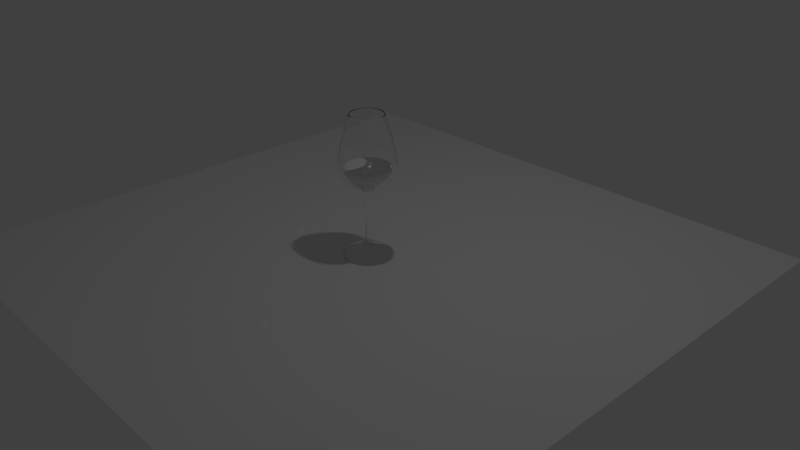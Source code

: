 # Source: wine_glass.blend  (saved by Blender 2.79.0; exported with 4.5.12 LTS)
import bpy
from mathutils import Matrix  # noqa: F401  (used for matrix-valued properties, if any)

bpy.ops.wm.read_factory_settings(use_empty=True)
scene = bpy.context.scene
scene.name = 'Scene'

# ---- collections
col_collection_1 = bpy.data.collections.new('Collection 1'); scene.collection.children.link(col_collection_1)

# ---- materials (node trees are filled in below, after node groups)
mat_material_001 = bpy.data.materials.new('Material.001')
mat_material_001.alpha_threshold = 0.0
mat_material_001.roughness = 0.5

# ---- material node trees
mat_material_001.use_nodes = True; mat_material_001.node_tree.nodes.clear()
_N = mat_material_001.node_tree.nodes; _L = mat_material_001.node_tree.links
n0 = _N.new('ShaderNodeOutputMaterial'); n0.name = 'Material Output'; n0.location = (300, 300)
n1 = _N.new('ShaderNodeBsdfGlass'); n1.name = 'Glass BSDF'; n1.location = (83, 338)
n1.distribution = 'BECKMANN'
n1.inputs[2].default_value = 1.45
_L.new(n1.outputs[0], n0.inputs[0])
n0.is_active_output = True

# ---- world
world_world = bpy.data.worlds.new('World'); scene.world = world_world
world_world.color = (0.05088, 0.05088, 0.05088)
world_world.use_sun_shadow = False
world_world.sun_shadow_jitter_overblur = 0.0
world_world.cycles.sampling_method = 'MANUAL'

# ---- cameras
cam_camera = bpy.data.cameras.new('Camera')
cam_camera.clip_end = 100.0
cam_camera.lens = 35.0
cam_camera.sensor_width = 32.0
cam_camera.sensor_height = 18.0
cam_camera.ortho_scale = 7.314
cam_camera.dof.focus_distance = 0.0

# ---- lights
light_lamp = bpy.data.lights.new('Lamp', 'POINT')
light_lamp.transmission_factor = 0.0
light_lamp.cutoff_distance = 30.0
light_lamp.energy = 100.0
light_lamp.shadow_buffer_clip_start = 1.001
light_lamp.shadow_soft_size = 0.1
light_lamp.shadow_maximum_resolution = 0.006
light_lamp.use_absolute_resolution = True

# ---- meshes
me_plane = bpy.data.meshes.new('Plane')
me_plane.from_pydata([(-1.0, -1.0, 0.0), (1.0, -1.0, 0.0), (-1.0, 1.0, 0.0), (1.0, 1.0, 0.0)], [], [(0, 1, 3, 2)])
me_plane.use_remesh_preserve_volume = False
me_plane.use_remesh_preserve_attributes = False
me_plane.use_mirror_vertex_groups = False
me_plane.update()
me_circle_001 = bpy.data.meshes.new('Circle.001')
me_circle_001.from_pydata([(-1.086e-07, 0.07388, 0.9265), (-0.01441, 0.07246, 0.9265), (-0.02827, 0.06826, 0.9265), (-0.04105, 0.06143, 0.9265), (-0.05224, 0.05224, 0.9265), (-0.06143, 0.04105, 0.9265), (-0.06826, 0.02827, 0.9265), (-0.07246, 0.01441, 0.9265), (-0.07388, 2.794e-07, 0.9265), (-0.07246, -0.01441, 0.9265), (-0.06826, -0.02827, 0.9265), (-0.06143, -0.04105, 0.9265), (-0.05224, -0.05224, 0.9265), (-0.04105, -0.06143, 0.9265), (-0.02827, -0.06826, 0.9265), (-0.01441, -0.07246, 0.9265), (-8.448e-08, -0.07388, 0.9265), (0.01441, -0.07246, 0.9265), (0.02827, -0.06826, 0.9265), (0.04105, -0.06143, 0.9265), (0.05224, -0.05224, 0.9265), (0.06143, -0.04105, 0.9265), (0.06826, -0.02827, 0.9265), (0.07246, -0.01441, 0.9265), (0.07388, 3.452e-07, 0.9265), (0.07246, 0.01441, 0.9265), (0.06826, 0.02827, 0.9265), (0.06143, 0.04105, 0.9265), (0.05224, 0.05224, 0.9265), (0.04105, 0.06143, 0.9265), (0.02827, 0.06826, 0.9265), (0.01441, 0.07246, 0.9265), (0.1745, 0.03471, 0.9655), (0.2225, 0.04425, 1.005), (0.2638, 0.05248, 1.044), (0.2967, 0.05902, 1.083), (0.3257, 0.06478, 1.122), (0.3415, 0.06793, 1.161), (0.3515, 0.06992, 1.2), (0.3562, 0.07086, 1.239), (0.3355, 0.139, 1.239), (0.3311, 0.1372, 1.2), (0.3217, 0.1332, 1.161), (0.3068, 0.1271, 1.122), (0.2795, 0.1158, 1.083), (0.2485, 0.1029, 1.044), (0.2096, 0.0868, 1.005), (0.1644, 0.06808, 0.9655), (-0.1258, -0.1258, 0.9655), (-0.1604, -0.1604, 1.005), (-0.1902, -0.1902, 1.044), (-0.2139, -0.2139, 1.083), (-0.2348, -0.2348, 1.122), (-0.2462, -0.2462, 1.161), (-0.2534, -0.2534, 1.2), (-0.2568, -0.2568, 1.239), (-0.2018, -0.302, 1.239), (-0.1991, -0.298, 1.2), (-0.1934, -0.2895, 1.161), (-0.1845, -0.2761, 1.122), (-0.1681, -0.2515, 1.083), (-0.1494, -0.2237, 1.044), (-0.126, -0.1886, 1.005), (-0.09884, -0.1479, 0.9655), (0.302, 0.2018, 1.239), (0.298, 0.1991, 1.2), (0.2895, 0.1934, 1.161), (0.2761, 0.1845, 1.122), (0.2515, 0.1681, 1.083), (0.2237, 0.1494, 1.044), (0.1886, 0.126, 1.005), (0.1479, 0.09884, 0.9655), (-0.139, -0.3355, 1.239), (-0.1372, -0.3311, 1.2), (-0.1332, -0.3217, 1.161), (-0.1271, -0.3068, 1.122), (-0.1158, -0.2795, 1.083), (-0.1029, -0.2485, 1.044), (-0.0868, -0.2096, 1.005), (-0.06808, -0.1644, 0.9655), (-1.006e-07, 0.1779, 0.9655), (-9.685e-08, 0.2268, 1.005), (-9.363e-08, 0.269, 1.044), (-9.106e-08, 0.3025, 1.083), (-8.88e-08, 0.332, 1.122), (-8.757e-08, 0.3482, 1.161), (-8.679e-08, 0.3584, 1.2), (-8.642e-08, 0.3632, 1.239), (-0.07086, 0.3562, 1.239), (-0.06992, 0.3515, 1.2), (-0.06793, 0.3415, 1.161), (-0.06478, 0.3257, 1.122), (-0.05902, 0.2967, 1.083), (-0.05248, 0.2638, 1.044), (-0.04425, 0.2225, 1.005), (-0.03471, 0.1745, 0.9655), (0.2568, 0.2568, 1.239), (0.2534, 0.2534, 1.2), (0.2462, 0.2462, 1.161), (0.2348, 0.2348, 1.122), (0.2139, 0.2139, 1.083), (0.1902, 0.1902, 1.044), (0.1604, 0.1604, 1.005), (0.1258, 0.1258, 0.9655), (-0.07086, -0.3562, 1.239), (-0.06992, -0.3515, 1.2), (-0.06793, -0.3415, 1.161), (-0.06478, -0.3257, 1.122), (-0.05902, -0.2967, 1.083), (-0.05248, -0.2638, 1.044), (-0.04425, -0.2225, 1.005), (-0.03471, -0.1745, 0.9655), (-0.139, 0.3356, 1.239), (-0.1372, 0.3311, 1.2), (-0.1332, 0.3217, 1.161), (-0.1271, 0.3068, 1.122), (-0.1158, 0.2795, 1.083), (-0.1029, 0.2485, 1.044), (-0.0868, 0.2096, 1.005), (-0.06808, 0.1644, 0.9655), (0.2018, 0.302, 1.239), (0.1991, 0.298, 1.2), (0.1934, 0.2895, 1.161), (0.1845, 0.2761, 1.122), (0.1681, 0.2515, 1.083), (0.1494, 0.2237, 1.044), (0.126, 0.1886, 1.005), (0.09884, 0.1479, 0.9655), (3.193e-08, -0.3632, 1.239), (3e-08, -0.3584, 1.2), (2.588e-08, -0.3482, 1.161), (1.939e-08, -0.332, 1.122), (7.509e-09, -0.3025, 1.083), (-5.978e-09, -0.269, 1.044), (-2.294e-08, -0.2268, 1.005), (-4.262e-08, -0.1779, 0.9655), (-0.2018, 0.302, 1.239), (-0.1991, 0.298, 1.2), (-0.1934, 0.2895, 1.161), (-0.1845, 0.2761, 1.122), (-0.1681, 0.2515, 1.083), (-0.1494, 0.2237, 1.044), (-0.126, 0.1886, 1.005), (-0.09884, 0.1479, 0.9655), (0.139, 0.3356, 1.239), (0.1372, 0.3311, 1.2), (0.1332, 0.3217, 1.161), (0.1271, 0.3068, 1.122), (0.1158, 0.2795, 1.083), (0.1029, 0.2485, 1.044), (0.0868, 0.2096, 1.005), (0.06808, 0.1644, 0.9655), (0.07086, -0.3562, 1.239), (0.06992, -0.3515, 1.2), (0.06793, -0.3415, 1.161), (0.06478, -0.3257, 1.122), (0.05902, -0.2967, 1.083), (0.05248, -0.2638, 1.044), (0.04425, -0.2225, 1.005), (0.03471, -0.1745, 0.9655), (-0.2568, 0.2568, 1.239), (-0.2534, 0.2534, 1.2), (-0.2462, 0.2462, 1.161), (-0.2348, 0.2348, 1.122), (-0.2139, 0.2139, 1.083), (-0.1902, 0.1902, 1.044), (-0.1604, 0.1604, 1.005), (-0.1258, 0.1258, 0.9655), (0.07086, 0.3562, 1.239), (0.06992, 0.3515, 1.2), (0.06793, 0.3415, 1.161), (0.06478, 0.3257, 1.122), (0.05902, 0.2967, 1.083), (0.05248, 0.2638, 1.044), (0.04425, 0.2225, 1.005), (0.03471, 0.1745, 0.9655), (0.139, -0.3355, 1.239), (0.1372, -0.3311, 1.2), (0.1332, -0.3217, 1.161), (0.1271, -0.3068, 1.122), (0.1158, -0.2795, 1.083), (0.1029, -0.2485, 1.044), (0.0868, -0.2096, 1.005), (0.06808, -0.1644, 0.9655), (-0.302, 0.2018, 1.239), (-0.298, 0.1991, 1.2), (-0.2895, 0.1934, 1.161), (-0.2761, 0.1845, 1.122), (-0.2515, 0.1681, 1.083), (-0.2237, 0.1494, 1.044), (-0.1886, 0.126, 1.005), (-0.1479, 0.09884, 0.9655), (0.2018, -0.302, 1.239), (0.1991, -0.298, 1.2), (0.1934, -0.2895, 1.161), (0.1845, -0.2761, 1.122), (0.1681, -0.2515, 1.083), (0.1494, -0.2237, 1.044), (0.126, -0.1886, 1.005), (0.09884, -0.1479, 0.9655), (-0.3356, 0.139, 1.239), (-0.3311, 0.1372, 1.2), (-0.3217, 0.1332, 1.161), (-0.3068, 0.1271, 1.122), (-0.2795, 0.1158, 1.083), (-0.2485, 0.1029, 1.044), (-0.2096, 0.0868, 1.005), (-0.1644, 0.06808, 0.9655), (0.2568, -0.2568, 1.239), (0.2534, -0.2534, 1.2), (0.2462, -0.2462, 1.161), (0.2348, -0.2348, 1.122), (0.2139, -0.2139, 1.083), (0.1902, -0.1902, 1.044), (0.1604, -0.1604, 1.005), (0.1258, -0.1258, 0.9655), (-0.3562, 0.07086, 1.239), (-0.3515, 0.06992, 1.2), (-0.3415, 0.06793, 1.161), (-0.3257, 0.06478, 1.122), (-0.2967, 0.05902, 1.083), (-0.2638, 0.05248, 1.044), (-0.2225, 0.04425, 1.005), (-0.1745, 0.03471, 0.9655), (0.302, -0.2018, 1.239), (0.298, -0.1991, 1.2), (0.2895, -0.1934, 1.161), (0.2761, -0.1845, 1.122), (0.2515, -0.1681, 1.083), (0.2237, -0.1494, 1.044), (0.1886, -0.126, 1.005), (0.1479, -0.09884, 0.9655), (-0.3632, 2.092e-07, 1.239), (-0.3584, 2.103e-07, 1.2), (-0.3482, 2.128e-07, 1.161), (-0.332, 2.167e-07, 1.122), (-0.3025, 2.239e-07, 1.083), (-0.269, 2.32e-07, 1.044), (-0.2268, 2.423e-07, 1.005), (-0.1779, 2.541e-07, 0.9655), (0.3356, -0.139, 1.239), (0.3311, -0.1372, 1.2), (0.3217, -0.1332, 1.161), (0.3068, -0.1271, 1.122), (0.2795, -0.1158, 1.083), (0.2485, -0.1029, 1.044), (0.2096, -0.0868, 1.005), (0.1644, -0.06808, 0.9655), (-0.3562, -0.07086, 1.239), (-0.3515, -0.06992, 1.2), (-0.3415, -0.06793, 1.161), (-0.3257, -0.06478, 1.122), (-0.2967, -0.05902, 1.083), (-0.2638, -0.05248, 1.044), (-0.2225, -0.04425, 1.005), (-0.1745, -0.03471, 0.9655), (0.3562, -0.07086, 1.239), (0.3515, -0.06992, 1.2), (0.3415, -0.06793, 1.161), (0.3257, -0.06478, 1.122), (0.2967, -0.05902, 1.083), (0.2638, -0.05248, 1.044), (0.2225, -0.04425, 1.005), (0.1745, -0.03471, 0.9655), (-0.3356, -0.139, 1.239), (-0.3311, -0.1372, 1.2), (-0.3217, -0.1332, 1.161), (-0.3068, -0.1271, 1.122), (-0.2795, -0.1158, 1.083), (-0.2485, -0.1029, 1.044), (-0.2096, -0.0868, 1.005), (-0.1644, -0.06808, 0.9655), (0.3632, 5.324e-07, 1.239), (0.3584, 5.293e-07, 1.2), (0.3482, 5.227e-07, 1.161), (0.332, 5.123e-07, 1.122), (0.3025, 4.932e-07, 1.083), (0.269, 4.715e-07, 1.044), (0.2268, 4.442e-07, 1.005), (0.1779, 4.125e-07, 0.9655), (-0.302, -0.2018, 1.239), (-0.298, -0.1991, 1.2), (-0.2895, -0.1934, 1.161), (-0.2761, -0.1845, 1.122), (-0.2515, -0.1681, 1.083), (-0.2237, -0.1494, 1.044), (-0.1886, -0.126, 1.005), (-0.1479, -0.09884, 0.9655), (0.133, 0.05509, 0.946), (-0.07998, -0.1197, 0.946), (0.1197, 0.07998, 0.946), (-0.05509, -0.133, 0.946), (-0.02809, 0.1412, 0.946), (0.1018, 0.1018, 0.946), (-0.02809, -0.1412, 0.946), (-0.05509, 0.133, 0.946), (0.07998, 0.1197, 0.946), (-5.61e-08, -0.144, 0.946), (-0.07998, 0.1197, 0.946), (0.05509, 0.133, 0.946), (0.02809, -0.1412, 0.946), (-0.1018, 0.1018, 0.946), (0.02809, 0.1412, 0.946), (0.05509, -0.133, 0.946), (-0.1197, 0.07998, 0.946), (0.07998, -0.1197, 0.946), (-0.133, 0.05509, 0.946), (0.1018, -0.1018, 0.946), (-0.1412, 0.02809, 0.946), (0.1197, -0.07998, 0.946), (-0.144, 2.624e-07, 0.946), (0.133, -0.05509, 0.946), (-0.1412, -0.02809, 0.946), (0.1412, -0.02809, 0.946), (-0.133, -0.05509, 0.946), (0.144, 3.906e-07, 0.946), (-0.1197, -0.07998, 0.946), (0.1412, 0.02809, 0.946), (-0.1018, -0.1018, 0.946), (-1.03e-07, 0.144, 0.946), (-1.125e-07, 0.0085, 0.9265), (-0.001658, 0.008337, 0.9265), (-0.003253, 0.007853, 0.9265), (-0.004722, 0.007068, 0.9265), (-0.006011, 0.006011, 0.9265), (-0.007068, 0.004723, 0.9265), (-0.007853, 0.003253, 0.9265), (-0.008337, 0.001659, 0.9265), (-0.0085, 2.957e-07, 0.9265), (-0.008337, -0.001658, 0.9265), (-0.007853, -0.003253, 0.9265), (-0.007068, -0.004722, 0.9265), (-0.006011, -0.00601, 0.9265), (-0.004722, -0.007067, 0.9265), (-0.003253, -0.007853, 0.9265), (-0.001658, -0.008336, 0.9265), (-1.098e-07, -0.0085, 0.9265), (0.001658, -0.008336, 0.9265), (0.003253, -0.007853, 0.9265), (0.004722, -0.007067, 0.9265), (0.00601, -0.00601, 0.9265), (0.007067, -0.004722, 0.9265), (0.007853, -0.003253, 0.9265), (0.008337, -0.001658, 0.9265), (0.0085, 3.032e-07, 0.9265), (0.008337, 0.001659, 0.9265), (0.007853, 0.003253, 0.9265), (0.007067, 0.004723, 0.9265), (0.00601, 0.006011, 0.9265), (0.004722, 0.007068, 0.9265), (0.003253, 0.007853, 0.9265), (0.001658, 0.008337, 0.9265), (0.03894, 0.007745, 1.239), (0.03668, 0.01519, 1.239), (-0.02807, -0.02807, 1.239), (-0.02206, -0.03301, 1.239), (0.03301, 0.02206, 1.239), (-0.01519, -0.03668, 1.239), (-1.098e-07, 0.0397, 1.239), (-0.007745, 0.03894, 1.239), (0.02807, 0.02807, 1.239), (-0.007745, -0.03894, 1.239), (-0.01519, 0.03668, 1.239), (0.02206, 0.03301, 1.239), (-9.688e-08, -0.0397, 1.239), (-0.02206, 0.03301, 1.239), (0.01519, 0.03668, 1.239), (0.007745, -0.03894, 1.239), (-0.02807, 0.02807, 1.239), (0.007745, 0.03894, 1.239), (0.01519, -0.03668, 1.239), (-0.03301, 0.02206, 1.239), (0.02206, -0.03301, 1.239), (-0.03668, 0.01519, 1.239), (0.02807, -0.02807, 1.239), (-0.03894, 0.007745, 1.239), (0.03301, -0.02206, 1.239), (-0.0397, 2.916e-07, 1.239), (0.03668, -0.01519, 1.239), (-0.03894, -0.007745, 1.239), (0.03894, -0.007745, 1.239), (-0.03668, -0.01519, 1.239), (0.0397, 3.27e-07, 1.239), (-0.03301, -0.02206, 1.239)], [], [(318, 316, 287, 48), (48, 287, 286, 49), (49, 286, 285, 50), (50, 285, 284, 51), (51, 284, 283, 52), (52, 283, 282, 53), (53, 282, 281, 54), (54, 281, 280, 55), (317, 315, 279, 32), (32, 279, 278, 33), (33, 278, 277, 34), (34, 277, 276, 35), (35, 276, 275, 36), (36, 275, 274, 37), (37, 274, 273, 38), (38, 273, 272, 39), (316, 314, 271, 287), (287, 271, 270, 286), (286, 270, 269, 285), (285, 269, 268, 284), (284, 268, 267, 283), (283, 267, 266, 282), (282, 266, 265, 281), (281, 265, 264, 280), (315, 313, 263, 279), (279, 263, 262, 278), (278, 262, 261, 277), (277, 261, 260, 276), (276, 260, 259, 275), (275, 259, 258, 274), (274, 258, 257, 273), (273, 257, 256, 272), (314, 312, 255, 271), (271, 255, 254, 270), (270, 254, 253, 269), (269, 253, 252, 268), (268, 252, 251, 267), (267, 251, 250, 266), (266, 250, 249, 265), (265, 249, 248, 264), (313, 311, 247, 263), (263, 247, 246, 262), (262, 246, 245, 261), (261, 245, 244, 260), (260, 244, 243, 259), (259, 243, 242, 258), (258, 242, 241, 257), (257, 241, 240, 256), (312, 310, 239, 255), (255, 239, 238, 254), (254, 238, 237, 253), (253, 237, 236, 252), (252, 236, 235, 251), (251, 235, 234, 250), (250, 234, 233, 249), (249, 233, 232, 248), (311, 309, 231, 247), (247, 231, 230, 246), (246, 230, 229, 245), (245, 229, 228, 244), (244, 228, 227, 243), (243, 227, 226, 242), (242, 226, 225, 241), (241, 225, 224, 240), (310, 308, 223, 239), (239, 223, 222, 238), (238, 222, 221, 237), (237, 221, 220, 236), (236, 220, 219, 235), (235, 219, 218, 234), (234, 218, 217, 233), (233, 217, 216, 232), (309, 307, 215, 231), (231, 215, 214, 230), (230, 214, 213, 229), (229, 213, 212, 228), (228, 212, 211, 227), (227, 211, 210, 226), (226, 210, 209, 225), (225, 209, 208, 224), (308, 306, 207, 223), (223, 207, 206, 222), (222, 206, 205, 221), (221, 205, 204, 220), (220, 204, 203, 219), (219, 203, 202, 218), (218, 202, 201, 217), (217, 201, 200, 216), (307, 305, 199, 215), (215, 199, 198, 214), (214, 198, 197, 213), (213, 197, 196, 212), (212, 196, 195, 211), (211, 195, 194, 210), (210, 194, 193, 209), (209, 193, 192, 208), (306, 304, 191, 207), (207, 191, 190, 206), (206, 190, 189, 205), (205, 189, 188, 204), (204, 188, 187, 203), (203, 187, 186, 202), (202, 186, 185, 201), (201, 185, 184, 200), (305, 303, 183, 199), (199, 183, 182, 198), (198, 182, 181, 197), (197, 181, 180, 196), (196, 180, 179, 195), (195, 179, 178, 194), (194, 178, 177, 193), (193, 177, 176, 192), (319, 302, 175, 80), (80, 175, 174, 81), (81, 174, 173, 82), (82, 173, 172, 83), (83, 172, 171, 84), (84, 171, 170, 85), (85, 170, 169, 86), (86, 169, 168, 87), (304, 301, 167, 191), (191, 167, 166, 190), (190, 166, 165, 189), (189, 165, 164, 188), (188, 164, 163, 187), (187, 163, 162, 186), (186, 162, 161, 185), (185, 161, 160, 184), (303, 300, 159, 183), (183, 159, 158, 182), (182, 158, 157, 181), (181, 157, 156, 180), (180, 156, 155, 179), (179, 155, 154, 178), (178, 154, 153, 177), (177, 153, 152, 176), (302, 299, 151, 175), (175, 151, 150, 174), (174, 150, 149, 173), (173, 149, 148, 172), (172, 148, 147, 171), (171, 147, 146, 170), (170, 146, 145, 169), (169, 145, 144, 168), (301, 298, 143, 167), (167, 143, 142, 166), (166, 142, 141, 165), (165, 141, 140, 164), (164, 140, 139, 163), (163, 139, 138, 162), (162, 138, 137, 161), (161, 137, 136, 160), (300, 297, 135, 159), (159, 135, 134, 158), (158, 134, 133, 157), (157, 133, 132, 156), (156, 132, 131, 155), (155, 131, 130, 154), (154, 130, 129, 153), (153, 129, 128, 152), (299, 296, 127, 151), (151, 127, 126, 150), (150, 126, 125, 149), (149, 125, 124, 148), (148, 124, 123, 147), (147, 123, 122, 146), (146, 122, 121, 145), (145, 121, 120, 144), (298, 295, 119, 143), (143, 119, 118, 142), (142, 118, 117, 141), (141, 117, 116, 140), (140, 116, 115, 139), (139, 115, 114, 138), (138, 114, 113, 137), (137, 113, 112, 136), (297, 294, 111, 135), (135, 111, 110, 134), (134, 110, 109, 133), (133, 109, 108, 132), (132, 108, 107, 131), (131, 107, 106, 130), (130, 106, 105, 129), (129, 105, 104, 128), (296, 293, 103, 127), (127, 103, 102, 126), (126, 102, 101, 125), (125, 101, 100, 124), (124, 100, 99, 123), (123, 99, 98, 122), (122, 98, 97, 121), (121, 97, 96, 120), (295, 292, 95, 119), (119, 95, 94, 118), (118, 94, 93, 117), (117, 93, 92, 116), (116, 92, 91, 115), (115, 91, 90, 114), (114, 90, 89, 113), (113, 89, 88, 112), (294, 291, 79, 111), (111, 79, 78, 110), (110, 78, 77, 109), (109, 77, 76, 108), (108, 76, 75, 107), (107, 75, 74, 106), (106, 74, 73, 105), (105, 73, 72, 104), (293, 290, 71, 103), (103, 71, 70, 102), (102, 70, 69, 101), (101, 69, 68, 100), (100, 68, 67, 99), (99, 67, 66, 98), (98, 66, 65, 97), (97, 65, 64, 96), (292, 319, 80, 95), (95, 80, 81, 94), (94, 81, 82, 93), (93, 82, 83, 92), (92, 83, 84, 91), (91, 84, 85, 90), (90, 85, 86, 89), (89, 86, 87, 88), (291, 289, 63, 79), (79, 63, 62, 78), (78, 62, 61, 77), (77, 61, 60, 76), (76, 60, 59, 75), (75, 59, 58, 74), (74, 58, 57, 73), (73, 57, 56, 72), (290, 288, 47, 71), (71, 47, 46, 70), (70, 46, 45, 69), (69, 45, 44, 68), (68, 44, 43, 67), (67, 43, 42, 66), (66, 42, 41, 65), (65, 41, 40, 64), (289, 318, 48, 63), (63, 48, 49, 62), (62, 49, 50, 61), (61, 50, 51, 60), (60, 51, 52, 59), (59, 52, 53, 58), (58, 53, 54, 57), (57, 54, 55, 56), (288, 317, 32, 47), (47, 32, 33, 46), (46, 33, 34, 45), (45, 34, 35, 44), (44, 35, 36, 43), (43, 36, 37, 42), (42, 37, 38, 41), (41, 38, 39, 40), (26, 25, 317, 288), (13, 12, 318, 289), (27, 26, 288, 290), (14, 13, 289, 291), (1, 0, 319, 292), (28, 27, 290, 293), (15, 14, 291, 294), (2, 1, 292, 295), (29, 28, 293, 296), (16, 15, 294, 297), (3, 2, 295, 298), (30, 29, 296, 299), (17, 16, 297, 300), (4, 3, 298, 301), (31, 30, 299, 302), (18, 17, 300, 303), (5, 4, 301, 304), (0, 31, 302, 319), (19, 18, 303, 305), (6, 5, 304, 306), (20, 19, 305, 307), (7, 6, 306, 308), (21, 20, 307, 309), (8, 7, 308, 310), (22, 21, 309, 311), (9, 8, 310, 312), (23, 22, 311, 313), (10, 9, 312, 314), (24, 23, 313, 315), (11, 10, 314, 316), (25, 24, 315, 317), (12, 11, 316, 318), (29, 30, 350, 349), (16, 17, 337, 336), (3, 4, 324, 323), (30, 31, 351, 350), (17, 18, 338, 337), (4, 5, 325, 324), (31, 0, 320, 351), (18, 19, 339, 338), (5, 6, 326, 325), (19, 20, 340, 339), (6, 7, 327, 326), (20, 21, 341, 340), (7, 8, 328, 327), (21, 22, 342, 341), (8, 9, 329, 328), (22, 23, 343, 342), (9, 10, 330, 329), (23, 24, 344, 343), (10, 11, 331, 330), (24, 25, 345, 344), (11, 12, 332, 331), (25, 26, 346, 345), (12, 13, 333, 332), (26, 27, 347, 346), (13, 14, 334, 333), (0, 1, 321, 320), (27, 28, 348, 347), (14, 15, 335, 334), (1, 2, 322, 321), (28, 29, 349, 348), (15, 16, 336, 335), (2, 3, 323, 322), (321, 322, 323, 324, 325, 326, 327, 328, 329, 330, 331, 332, 333, 334, 335, 336, 337, 338, 339, 340, 341, 342, 343, 344, 345, 346, 347, 348, 349, 350, 351, 320), (56, 55, 354, 355), (104, 72, 357, 361), (144, 120, 363, 366), (184, 160, 368, 371), (216, 200, 373, 375), (256, 240, 378, 380), (55, 280, 383, 354), (88, 87, 358, 359), (128, 104, 361, 364), (168, 144, 366, 369), (200, 184, 371, 373), (240, 224, 376, 378), (280, 264, 381, 383), (64, 40, 353, 356), (112, 88, 359, 362), (152, 128, 364, 367), (87, 168, 369, 358), (224, 208, 374, 376), (264, 248, 379, 381), (40, 39, 352, 353), (96, 64, 356, 360), (136, 112, 362, 365), (176, 152, 367, 370), (208, 192, 372, 374), (248, 232, 377, 379), (39, 272, 382, 352), (72, 56, 355, 357), (120, 96, 360, 363), (160, 136, 365, 368), (192, 176, 370, 372), (232, 216, 375, 377), (272, 256, 380, 382), (383, 381, 379, 377, 375, 373, 371, 368, 365, 362, 359, 358, 369, 366, 363, 360, 356, 353, 352, 382, 380, 378, 376, 374, 372, 370, 367, 364, 361, 357, 355, 354)])
me_circle_001.polygons.foreach_set('use_smooth', [True] * 354)
me_circle_001.use_remesh_preserve_volume = False
me_circle_001.use_remesh_preserve_attributes = False
me_circle_001.use_mirror_vertex_groups = False
me_circle_001.update()
me_circle = bpy.data.meshes.new('Circle')
me_circle.from_pydata([(-8.146e-08, 0.3135, 0.0008325), (-0.06117, 0.3075, 0.0008325), (-0.12, 0.2897, 0.0008325), (-0.1742, 0.2607, 0.0008325), (-0.2217, 0.2217, 0.0008325), (-0.2607, 0.1742, 0.0008325), (-0.2897, 0.12, 0.0008325), (-0.3075, 0.06117, 0.0008325), (-0.3135, 2.194e-07, 0.0008325), (-0.3075, -0.06117, 0.0008325), (-0.2897, -0.12, 0.0008325), (-0.2607, -0.1742, 0.0008325), (-0.2217, -0.2217, 0.0008325), (-0.1742, -0.2607, 0.0008325), (-0.12, -0.2897, 0.0008325), (-0.06117, -0.3075, 0.0008325), (2.071e-08, -0.3135, 0.0008325), (0.06117, -0.3075, 0.0008325), (0.12, -0.2897, 0.0008325), (0.1742, -0.2607, 0.0008325), (0.2217, -0.2217, 0.0008325), (0.2607, -0.1742, 0.0008325), (0.2897, -0.12, 0.0008325), (0.3075, -0.06117, 0.0008325), (0.3135, 4.985e-07, 0.0008325), (0.3075, 0.06117, 0.0008325), (0.2897, 0.12, 0.0008325), (0.2607, 0.1742, 0.0008325), (0.2217, 0.2217, 0.0008325), (0.1742, 0.2607, 0.0008325), (0.12, 0.2897, 0.0008325), (0.06117, 0.3075, 0.0008325), (-8.19e-08, 0.309, 0.04299), (-0.06027, 0.303, 0.04299), (-0.1182, 0.2854, 0.04299), (-0.1716, 0.2569, 0.04299), (-0.2185, 0.2185, 0.04299), (-0.2569, 0.1716, 0.04299), (-0.2854, 0.1182, 0.04299), (-0.303, 0.06027, 0.04299), (-0.309, 2.205e-07, 0.04299), (-0.303, -0.06027, 0.04299), (-0.2854, -0.1182, 0.04299), (-0.2569, -0.1716, 0.04299), (-0.2185, -0.2185, 0.04299), (-0.1716, -0.2569, 0.04299), (-0.1182, -0.2854, 0.04299), (-0.06027, -0.303, 0.04299), (1.877e-08, -0.309, 0.04299), (0.06027, -0.303, 0.04299), (0.1182, -0.2854, 0.04299), (0.1716, -0.2569, 0.04299), (0.2185, -0.2185, 0.04299), (0.2569, -0.1716, 0.04299), (0.2854, -0.1182, 0.04299), (0.303, -0.06027, 0.04299), (0.309, 4.955e-07, 0.04299), (0.303, 0.06027, 0.04299), (0.2854, 0.1182, 0.04299), (0.2569, 0.1716, 0.04299), (0.2185, 0.2185, 0.04299), (0.1716, 0.2569, 0.04299), (0.1182, 0.2854, 0.04299), (0.06027, 0.303, 0.04299), (-1.09e-07, 0.08011, 0.1539), (-0.01563, 0.07857, 0.1539), (-0.03066, 0.07401, 0.1539), (-0.04451, 0.06661, 0.1539), (-0.05665, 0.05665, 0.1539), (-0.06661, 0.04451, 0.1539), (-0.07401, 0.03066, 0.1539), (-0.07857, 0.01563, 0.1539), (-0.08011, 2.771e-07, 0.1539), (-0.07857, -0.01563, 0.1539), (-0.07401, -0.03066, 0.1539), (-0.06661, -0.04451, 0.1539), (-0.05665, -0.05665, 0.1539), (-0.04451, -0.06661, 0.1539), (-0.03066, -0.07401, 0.1539), (-0.01563, -0.07857, 0.1539), (-8.286e-08, -0.08011, 0.1539), (0.01563, -0.07857, 0.1539), (0.03066, -0.07401, 0.1539), (0.04451, -0.06661, 0.1539), (0.05665, -0.05665, 0.1539), (0.06661, -0.04451, 0.1539), (0.07401, -0.03066, 0.1539), (0.07857, -0.01563, 0.1539), (0.08011, 3.484e-07, 0.1539), (0.07857, 0.01563, 0.1539), (0.07401, 0.03066, 0.1539), (0.06661, 0.04451, 0.1539), (0.05665, 0.05665, 0.1539), (0.04451, 0.06661, 0.1539), (0.03066, 0.07401, 0.1539), (0.01563, 0.07857, 0.1539), (-1.086e-07, 0.07388, 0.9265), (-0.01441, 0.07246, 0.9265), (-0.02827, 0.06826, 0.9265), (-0.04105, 0.06143, 0.9265), (-0.05224, 0.05224, 0.9265), (-0.06143, 0.04105, 0.9265), (-0.06826, 0.02827, 0.9265), (-0.07246, 0.01441, 0.9265), (-0.07388, 2.794e-07, 0.9265), (-0.07246, -0.01441, 0.9265), (-0.06826, -0.02827, 0.9265), (-0.06143, -0.04105, 0.9265), (-0.05224, -0.05224, 0.9265), (-0.04105, -0.06143, 0.9265), (-0.02827, -0.06826, 0.9265), (-0.01441, -0.07246, 0.9265), (-8.448e-08, -0.07388, 0.9265), (0.01441, -0.07246, 0.9265), (0.02827, -0.06826, 0.9265), (0.04105, -0.06143, 0.9265), (0.05224, -0.05224, 0.9265), (0.06143, -0.04105, 0.9265), (0.06826, -0.02827, 0.9265), (0.07246, -0.01441, 0.9265), (0.07388, 3.452e-07, 0.9265), (0.07246, 0.01441, 0.9265), (0.06826, 0.02827, 0.9265), (0.06143, 0.04105, 0.9265), (0.05224, 0.05224, 0.9265), (0.04105, 0.06143, 0.9265), (0.02827, 0.06826, 0.9265), (0.01441, 0.07246, 0.9265), (0.04369, -0.0181, 0.2251), (0.02817, -0.01167, 0.2954), (0.02583, -0.0107, 0.3655), (0.02745, -0.01137, 0.4356), (0.02892, -0.01198, 0.5058), (0.03025, -0.01253, 0.5759), (0.03338, -0.01383, 0.646), (0.03716, -0.01539, 0.7161), (0.04252, -0.01761, 0.7862), (0.05147, -0.02132, 0.8563), (0.05464, -0.01087, 0.8563), (0.04514, -0.008978, 0.7862), (0.03945, -0.007846, 0.7161), (0.03544, -0.007049, 0.646), (0.03212, -0.006388, 0.5759), (0.0307, -0.006106, 0.5058), (0.02914, -0.005796, 0.4356), (0.02742, -0.005454, 0.3655), (0.02991, -0.005949, 0.2954), (0.04638, -0.009226, 0.2251), (-0.04638, -0.009226, 0.2251), (-0.02991, -0.005949, 0.2954), (-0.02742, -0.005454, 0.3655), (-0.02914, -0.005796, 0.4356), (-0.0307, -0.006106, 0.5058), (-0.03212, -0.006388, 0.5759), (-0.03544, -0.007049, 0.646), (-0.03945, -0.007846, 0.7161), (-0.04514, -0.008978, 0.7862), (-0.05464, -0.01087, 0.8563), (-0.05147, -0.02132, 0.8563), (-0.04252, -0.01761, 0.7862), (-0.03716, -0.01539, 0.7161), (-0.03338, -0.01383, 0.646), (-0.03026, -0.01253, 0.5759), (-0.02892, -0.01198, 0.5058), (-0.02745, -0.01137, 0.4356), (-0.02583, -0.0107, 0.3655), (-0.02817, -0.01167, 0.2954), (-0.04369, -0.0181, 0.2251), (0.05571, 3.33e-07, 0.8563), (0.04602, 3.266e-07, 0.7862), (0.04022, 3.228e-07, 0.7161), (0.03613, 3.201e-07, 0.646), (0.03275, 3.179e-07, 0.5759), (0.0313, 3.17e-07, 0.5058), (0.02971, 3.159e-07, 0.4356), (0.02796, 3.147e-07, 0.3655), (0.03049, 3.164e-07, 0.2954), (0.04729, 3.274e-07, 0.2251), (-0.04632, -0.03095, 0.8563), (-0.03827, -0.02557, 0.7862), (-0.03344, -0.02234, 0.7161), (-0.03004, -0.02007, 0.646), (-0.02723, -0.01819, 0.5759), (-0.02602, -0.01739, 0.5058), (-0.0247, -0.01651, 0.4356), (-0.02324, -0.01553, 0.3655), (-0.02535, -0.01694, 0.2954), (-0.03932, -0.02627, 0.2251), (0.05464, 0.01087, 0.8563), (0.04514, 0.008979, 0.7862), (0.03945, 0.007847, 0.7161), (0.03544, 0.007049, 0.646), (0.03212, 0.006389, 0.5759), (0.0307, 0.006106, 0.5058), (0.02914, 0.005796, 0.4356), (0.02742, 0.005454, 0.3655), (0.02991, 0.005949, 0.2954), (0.04638, 0.009227, 0.2251), (-0.03939, -0.03939, 0.8563), (-0.03254, -0.03254, 0.7862), (-0.02844, -0.02844, 0.7161), (-0.02555, -0.02555, 0.646), (-0.02316, -0.02316, 0.5759), (-0.02213, -0.02213, 0.5058), (-0.02101, -0.02101, 0.4356), (-0.01977, -0.01977, 0.3655), (-0.02156, -0.02156, 0.2954), (-0.03344, -0.03344, 0.2251), (0.05147, 0.02132, 0.8563), (0.04252, 0.01761, 0.7862), (0.03716, 0.01539, 0.7161), (0.03338, 0.01383, 0.646), (0.03025, 0.01253, 0.5759), (0.02892, 0.01198, 0.5058), (0.02745, 0.01137, 0.4356), (0.02583, 0.0107, 0.3655), (0.02817, 0.01167, 0.2954), (0.04369, 0.0181, 0.2251), (-0.03095, -0.04632, 0.8563), (-0.02557, -0.03826, 0.7862), (-0.02234, -0.03344, 0.7161), (-0.02007, -0.03004, 0.646), (-0.01819, -0.02723, 0.5759), (-0.01739, -0.02602, 0.5058), (-0.01651, -0.0247, 0.4356), (-0.01553, -0.02324, 0.3655), (-0.01694, -0.02535, 0.2954), (-0.02627, -0.03932, 0.2251), (0.04632, 0.03095, 0.8563), (0.03826, 0.02557, 0.7862), (0.03344, 0.02235, 0.7161), (0.03004, 0.02007, 0.646), (0.02723, 0.01819, 0.5759), (0.02602, 0.01739, 0.5058), (0.0247, 0.01651, 0.4356), (0.02324, 0.01553, 0.3655), (0.02535, 0.01694, 0.2954), (0.03932, 0.02628, 0.2251), (-0.02132, -0.05147, 0.8563), (-0.01761, -0.04252, 0.7862), (-0.01539, -0.03716, 0.7161), (-0.01383, -0.03338, 0.646), (-0.01253, -0.03025, 0.5759), (-0.01198, -0.02892, 0.5058), (-0.01137, -0.02745, 0.4356), (-0.0107, -0.02583, 0.3655), (-0.01167, -0.02817, 0.2954), (-0.0181, -0.04369, 0.2251), (-1.105e-07, 0.04729, 0.2251), (-1.126e-07, 0.03049, 0.2954), (-1.128e-07, 0.02796, 0.3655), (-1.126e-07, 0.02971, 0.4356), (-1.125e-07, 0.0313, 0.5058), (-1.124e-07, 0.03275, 0.5759), (-1.121e-07, 0.03613, 0.646), (-1.117e-07, 0.04022, 0.7161), (-1.113e-07, 0.04602, 0.7862), (-1.106e-07, 0.05571, 0.8563), (-0.01087, 0.05464, 0.8563), (-0.008978, 0.04514, 0.7862), (-0.007847, 0.03945, 0.7161), (-0.007049, 0.03544, 0.646), (-0.006389, 0.03212, 0.5759), (-0.006106, 0.0307, 0.5058), (-0.005796, 0.02914, 0.4356), (-0.005454, 0.02742, 0.3655), (-0.005949, 0.02991, 0.2954), (-0.009227, 0.04638, 0.2251), (0.03939, 0.03939, 0.8563), (0.03254, 0.03254, 0.7862), (0.02844, 0.02844, 0.7161), (0.02555, 0.02555, 0.646), (0.02316, 0.02316, 0.5759), (0.02213, 0.02213, 0.5058), (0.02101, 0.02101, 0.4356), (0.01977, 0.01977, 0.3655), (0.02156, 0.02156, 0.2954), (0.03344, 0.03344, 0.2251), (-0.01087, -0.05464, 0.8563), (-0.008978, -0.04514, 0.7862), (-0.007847, -0.03945, 0.7161), (-0.007049, -0.03544, 0.646), (-0.006389, -0.03212, 0.5759), (-0.006106, -0.0307, 0.5058), (-0.005796, -0.02914, 0.4356), (-0.005454, -0.02742, 0.3655), (-0.005949, -0.02991, 0.2954), (-0.009227, -0.04638, 0.2251), (-0.02132, 0.05147, 0.8563), (-0.01761, 0.04252, 0.7862), (-0.01539, 0.03716, 0.7161), (-0.01383, 0.03338, 0.646), (-0.01253, 0.03026, 0.5759), (-0.01198, 0.02892, 0.5058), (-0.01137, 0.02745, 0.4356), (-0.0107, 0.02583, 0.3655), (-0.01167, 0.02817, 0.2954), (-0.0181, 0.04369, 0.2251), (0.03095, 0.04632, 0.8563), (0.02557, 0.03827, 0.7862), (0.02234, 0.03344, 0.7161), (0.02007, 0.03004, 0.646), (0.01819, 0.02723, 0.5759), (0.01739, 0.02602, 0.5058), (0.01651, 0.0247, 0.4356), (0.01553, 0.02325, 0.3655), (0.01694, 0.02535, 0.2954), (0.02627, 0.03932, 0.2251), (-9.24e-08, -0.05571, 0.8563), (-9.635e-08, -0.04602, 0.7862), (-9.864e-08, -0.04022, 0.7161), (-1.003e-07, -0.03613, 0.646), (-1.017e-07, -0.03275, 0.5759), (-1.023e-07, -0.0313, 0.5058), (-1.03e-07, -0.02971, 0.4356), (-1.037e-07, -0.02796, 0.3655), (-1.027e-07, -0.03049, 0.2954), (-9.507e-08, -0.04729, 0.2251), (-0.03095, 0.04632, 0.8563), (-0.02557, 0.03827, 0.7862), (-0.02234, 0.03344, 0.7161), (-0.02007, 0.03004, 0.646), (-0.01819, 0.02723, 0.5759), (-0.01739, 0.02602, 0.5058), (-0.01651, 0.0247, 0.4356), (-0.01553, 0.02325, 0.3655), (-0.01694, 0.02535, 0.2954), (-0.02627, 0.03932, 0.2251), (0.02132, 0.05147, 0.8563), (0.01761, 0.04252, 0.7862), (0.01539, 0.03716, 0.7161), (0.01383, 0.03338, 0.646), (0.01253, 0.03026, 0.5759), (0.01198, 0.02892, 0.5058), (0.01137, 0.02745, 0.4356), (0.0107, 0.02583, 0.3655), (0.01167, 0.02817, 0.2954), (0.0181, 0.04369, 0.2251), (0.01087, -0.05464, 0.8563), (0.008978, -0.04514, 0.7862), (0.007846, -0.03945, 0.7161), (0.007049, -0.03544, 0.646), (0.006389, -0.03212, 0.5759), (0.006106, -0.0307, 0.5058), (0.005796, -0.02914, 0.4356), (0.005454, -0.02742, 0.3655), (0.005949, -0.02991, 0.2954), (0.009226, -0.04638, 0.2251), (-0.03939, 0.03939, 0.8563), (-0.03254, 0.03254, 0.7862), (-0.02844, 0.02844, 0.7161), (-0.02555, 0.02555, 0.646), (-0.02316, 0.02316, 0.5759), (-0.02213, 0.02213, 0.5058), (-0.02101, 0.02101, 0.4356), (-0.01977, 0.01977, 0.3655), (-0.02156, 0.02156, 0.2954), (-0.03344, 0.03344, 0.2251), (0.01087, 0.05464, 0.8563), (0.008978, 0.04514, 0.7862), (0.007846, 0.03945, 0.7161), (0.007049, 0.03544, 0.646), (0.006389, 0.03212, 0.5759), (0.006106, 0.0307, 0.5058), (0.005796, 0.02914, 0.4356), (0.005454, 0.02742, 0.3655), (0.005949, 0.02991, 0.2954), (0.009226, 0.04638, 0.2251), (0.02132, -0.05147, 0.8563), (0.01761, -0.04252, 0.7862), (0.01539, -0.03716, 0.7161), (0.01383, -0.03338, 0.646), (0.01253, -0.03025, 0.5759), (0.01198, -0.02892, 0.5058), (0.01137, -0.02745, 0.4356), (0.0107, -0.02583, 0.3655), (0.01167, -0.02817, 0.2954), (0.0181, -0.04369, 0.2251), (-0.04632, 0.03095, 0.8563), (-0.03827, 0.02557, 0.7862), (-0.03344, 0.02235, 0.7161), (-0.03004, 0.02007, 0.646), (-0.02723, 0.01819, 0.5759), (-0.02602, 0.01739, 0.5058), (-0.0247, 0.01651, 0.4356), (-0.02324, 0.01553, 0.3655), (-0.02535, 0.01694, 0.2954), (-0.03932, 0.02627, 0.2251), (0.03095, -0.04632, 0.8563), (0.02557, -0.03826, 0.7862), (0.02234, -0.03344, 0.7161), (0.02007, -0.03004, 0.646), (0.01819, -0.02723, 0.5759), (0.01739, -0.02602, 0.5058), (0.01651, -0.0247, 0.4356), (0.01553, -0.02324, 0.3655), (0.01694, -0.02535, 0.2954), (0.02627, -0.03932, 0.2251), (-0.05147, 0.02132, 0.8563), (-0.04252, 0.01761, 0.7862), (-0.03716, 0.01539, 0.7161), (-0.03338, 0.01383, 0.646), (-0.03026, 0.01253, 0.5759), (-0.02892, 0.01198, 0.5058), (-0.02745, 0.01137, 0.4356), (-0.02583, 0.0107, 0.3655), (-0.02817, 0.01167, 0.2954), (-0.04369, 0.0181, 0.2251), (0.03939, -0.03939, 0.8563), (0.03254, -0.03254, 0.7862), (0.02844, -0.02844, 0.7161), (0.02555, -0.02555, 0.646), (0.02316, -0.02316, 0.5759), (0.02213, -0.02213, 0.5058), (0.02101, -0.02101, 0.4356), (0.01977, -0.01977, 0.3655), (0.02156, -0.02156, 0.2954), (0.03344, -0.03344, 0.2251), (-0.05464, 0.01087, 0.8563), (-0.04514, 0.008979, 0.7862), (-0.03945, 0.007847, 0.7161), (-0.03544, 0.007049, 0.646), (-0.03212, 0.006389, 0.5759), (-0.0307, 0.006106, 0.5058), (-0.02914, 0.005796, 0.4356), (-0.02742, 0.005454, 0.3655), (-0.02991, 0.005949, 0.2954), (-0.04638, 0.009227, 0.2251), (0.04632, -0.03095, 0.8563), (0.03826, -0.02557, 0.7862), (0.03344, -0.02234, 0.7161), (0.03004, -0.02007, 0.646), (0.02723, -0.01819, 0.5759), (0.02602, -0.01739, 0.5058), (0.0247, -0.01651, 0.4356), (0.02324, -0.01553, 0.3655), (0.02535, -0.01694, 0.2954), (0.03932, -0.02627, 0.2251), (-0.05571, 2.834e-07, 0.8563), (-0.04602, 2.857e-07, 0.7862), (-0.04022, 2.87e-07, 0.7161), (-0.03613, 2.88e-07, 0.646), (-0.03275, 2.888e-07, 0.5759), (-0.0313, 2.891e-07, 0.5058), (-0.02971, 2.895e-07, 0.4356), (-0.02796, 2.899e-07, 0.3655), (-0.03049, 2.893e-07, 0.2954), (-0.04729, 2.853e-07, 0.2251), (0.1347, -0.2016, 0.07211), (0.1033, -0.1546, 0.09844), (0.06897, -0.1032, 0.1248), (0.08778, -0.08778, 0.1248), (0.1315, -0.1315, 0.09844), (0.1715, -0.1715, 0.07211), (-0.224, 0.0928, 0.07211), (-0.1718, 0.07115, 0.09844), (-0.1147, 0.04751, 0.1248), (-0.1218, 0.02422, 0.1248), (-0.1824, 0.03627, 0.09844), (-0.2378, 0.04731, 0.07211), (0.1032, -0.06897, 0.1248), (0.1546, -0.1033, 0.09844), (0.2016, -0.1347, 0.07211), (-0.1241, 2.664e-07, 0.1248), (-0.1859, 2.512e-07, 0.09844), (-0.2425, 2.371e-07, 0.07211), (0.1147, -0.04751, 0.1248), (0.1718, -0.07115, 0.09844), (0.224, -0.0928, 0.07211), (-0.1218, -0.02422, 0.1248), (-0.1824, -0.03627, 0.09844), (-0.2378, -0.04731, 0.07211), (0.1218, -0.02422, 0.1248), (0.1824, -0.03627, 0.09844), (0.2378, -0.04731, 0.07211), (-0.1147, -0.04751, 0.1248), (-0.1718, -0.07115, 0.09844), (-0.224, -0.0928, 0.07211), (0.1241, 3.769e-07, 0.1248), (0.1859, 4.167e-07, 0.09844), (0.2425, 4.529e-07, 0.07211), (-0.1032, -0.06897, 0.1248), (-0.1546, -0.1033, 0.09844), (-0.2016, -0.1347, 0.07211), (0.1218, 0.02422, 0.1248), (0.1824, 0.03627, 0.09844), (0.2378, 0.04731, 0.07211), (-0.08778, -0.08778, 0.1248), (-0.1315, -0.1315, 0.09844), (-0.1715, -0.1715, 0.07211), (0.1147, 0.04751, 0.1248), (0.1718, 0.07115, 0.09844), (0.224, 0.0928, 0.07211), (-0.06897, -0.1032, 0.1248), (-0.1033, -0.1546, 0.09844), (-0.1347, -0.2016, 0.07211), (0.1032, 0.06897, 0.1248), (0.1546, 0.1033, 0.09844), (0.2016, 0.1347, 0.07211), (-0.04751, -0.1147, 0.1248), (-0.07115, -0.1718, 0.09844), (-0.0928, -0.224, 0.07211), (-8.946e-08, 0.2425, 0.07211), (-9.6e-08, 0.1859, 0.09844), (-1.027e-07, 0.1241, 0.1248), (-0.02422, 0.1218, 0.1248), (-0.03627, 0.1824, 0.09844), (-0.04731, 0.2378, 0.07211), (0.08778, 0.08778, 0.1248), (0.1315, 0.1315, 0.09844), (0.1715, 0.1715, 0.07211), (-0.02422, -0.1218, 0.1248), (-0.03627, -0.1824, 0.09844), (-0.04731, -0.2378, 0.07211), (-0.04751, 0.1147, 0.1248), (-0.07115, 0.1718, 0.09844), (-0.0928, 0.224, 0.07211), (0.06897, 0.1032, 0.1248), (0.1033, 0.1546, 0.09844), (0.1347, 0.2016, 0.07211), (-6.228e-08, -0.1241, 0.1248), (-3.541e-08, -0.1859, 0.09844), (-1.045e-08, -0.2425, 0.07211), (-0.06897, 0.1032, 0.1248), (-0.1033, 0.1546, 0.09844), (-0.1347, 0.2016, 0.07211), (0.04751, 0.1147, 0.1248), (0.07115, 0.1718, 0.09844), (0.0928, 0.224, 0.07211), (0.02422, -0.1218, 0.1248), (0.03627, -0.1824, 0.09844), (0.04731, -0.2378, 0.07211), (-0.08778, 0.08778, 0.1248), (-0.1315, 0.1315, 0.09844), (-0.1715, 0.1715, 0.07211), (0.02422, 0.1218, 0.1248), (0.03627, 0.1824, 0.09844), (0.04731, 0.2378, 0.07211), (0.04751, -0.1147, 0.1248), (0.07115, -0.1718, 0.09844), (0.0928, -0.224, 0.07211), (-0.1032, 0.06897, 0.1248), (-0.1546, 0.1033, 0.09844), (-0.2016, 0.1347, 0.07211), (-1.003e-07, 0.2102, 1.892), (-0.041, 0.2061, 1.892), (-0.08043, 0.1942, 1.892), (-0.1168, 0.1747, 1.892), (-0.1486, 0.1486, 1.892), (-0.1747, 0.1168, 1.892), (-0.1942, 0.08043, 1.892), (-0.2061, 0.041, 1.892), (-0.2102, 2.454e-07, 1.892), (-0.2061, -0.041, 1.892), (-0.1942, -0.08043, 1.892), (-0.1747, -0.1168, 1.892), (-0.1486, -0.1486, 1.892), (-0.1168, -0.1747, 1.892), (-0.08043, -0.1942, 1.892), (-0.041, -0.2061, 1.892), (-3.179e-08, -0.2102, 1.892), (0.041, -0.2061, 1.892), (0.08043, -0.1942, 1.892), (0.1168, -0.1747, 1.892), (0.1486, -0.1486, 1.892), (0.1747, -0.1168, 1.892), (0.1942, -0.08043, 1.892), (0.2061, -0.041, 1.892), (0.2102, 4.325e-07, 1.892), (0.2061, 0.041, 1.892), (0.1942, 0.08043, 1.892), (0.1747, 0.1168, 1.892), (0.1486, 0.1486, 1.892), (0.1168, 0.1747, 1.892), (0.08043, 0.1942, 1.892), (0.041, 0.2061, 1.892), (0.1745, 0.03471, 0.9655), (0.2225, 0.04425, 1.005), (0.2638, 0.05248, 1.044), (0.2967, 0.05902, 1.083), (0.3257, 0.06478, 1.122), (0.3415, 0.06793, 1.161), (0.3515, 0.06992, 1.2), (0.3562, 0.07086, 1.239), (0.3545, 0.07052, 1.278), (0.3511, 0.06985, 1.317), (0.3444, 0.06851, 1.356), (0.336, 0.06684, 1.395), (0.3281, 0.06526, 1.434), (0.3206, 0.06376, 1.473), (0.3128, 0.06222, 1.512), (0.3027, 0.06022, 1.551), (0.2945, 0.05858, 1.59), (0.2828, 0.05625, 1.629), (0.2729, 0.05428, 1.668), (0.261, 0.05192, 1.707), (0.25, 0.04973, 1.746), (0.2385, 0.04744, 1.785), (0.23, 0.04576, 1.824), (0.2184, 0.04344, 1.863), (0.2057, 0.08522, 1.863), (0.2167, 0.08976, 1.824), (0.2247, 0.09306, 1.785), (0.2355, 0.09755, 1.746), (0.2459, 0.1018, 1.707), (0.2571, 0.1065, 1.668), (0.2664, 0.1103, 1.629), (0.2774, 0.1149, 1.59), (0.2852, 0.1181, 1.551), (0.2946, 0.122, 1.512), (0.302, 0.1251, 1.473), (0.309, 0.128, 1.434), (0.3165, 0.1311, 1.395), (0.3244, 0.1344, 1.356), (0.3308, 0.137, 1.317), (0.3339, 0.1383, 1.278), (0.3355, 0.139, 1.239), (0.3311, 0.1372, 1.2), (0.3217, 0.1332, 1.161), (0.3068, 0.1271, 1.122), (0.2795, 0.1158, 1.083), (0.2485, 0.1029, 1.044), (0.2096, 0.0868, 1.005), (0.1644, 0.06808, 0.9655), (-0.1258, -0.1258, 0.9655), (-0.1604, -0.1604, 1.005), (-0.1902, -0.1902, 1.044), (-0.2139, -0.2139, 1.083), (-0.2348, -0.2348, 1.122), (-0.2462, -0.2462, 1.161), (-0.2534, -0.2534, 1.2), (-0.2568, -0.2568, 1.239), (-0.2556, -0.2556, 1.278), (-0.2532, -0.2532, 1.317), (-0.2483, -0.2483, 1.356), (-0.2423, -0.2423, 1.395), (-0.2365, -0.2365, 1.434), (-0.2311, -0.2311, 1.473), (-0.2255, -0.2255, 1.512), (-0.2183, -0.2183, 1.551), (-0.2123, -0.2123, 1.59), (-0.2039, -0.2039, 1.629), (-0.1967, -0.1967, 1.668), (-0.1882, -0.1882, 1.707), (-0.1802, -0.1802, 1.746), (-0.1719, -0.1719, 1.785), (-0.1658, -0.1658, 1.824), (-0.1575, -0.1575, 1.863), (-0.1237, -0.1851, 1.863), (-0.1303, -0.195, 1.824), (-0.1351, -0.2022, 1.785), (-0.1416, -0.2119, 1.746), (-0.1478, -0.2213, 1.707), (-0.1546, -0.2314, 1.668), (-0.1602, -0.2397, 1.629), (-0.1668, -0.2497, 1.59), (-0.1715, -0.2566, 1.551), (-0.1772, -0.2652, 1.512), (-0.1816, -0.2718, 1.473), (-0.1858, -0.2781, 1.434), (-0.1903, -0.2849, 1.395), (-0.1951, -0.292, 1.356), (-0.1989, -0.2977, 1.317), (-0.2008, -0.3005, 1.278), (-0.2018, -0.302, 1.239), (-0.1991, -0.298, 1.2), (-0.1934, -0.2895, 1.161), (-0.1845, -0.2761, 1.122), (-0.1681, -0.2515, 1.083), (-0.1494, -0.2237, 1.044), (-0.126, -0.1886, 1.005), (-0.09884, -0.1479, 0.9655), (0.1851, 0.1237, 1.863), (0.195, 0.1303, 1.824), (0.2022, 0.1351, 1.785), (0.2119, 0.1416, 1.746), (0.2213, 0.1478, 1.707), (0.2314, 0.1546, 1.668), (0.2397, 0.1602, 1.629), (0.2497, 0.1668, 1.59), (0.2566, 0.1715, 1.551), (0.2652, 0.1772, 1.512), (0.2718, 0.1816, 1.473), (0.2781, 0.1858, 1.434), (0.2849, 0.1903, 1.395), (0.292, 0.1951, 1.356), (0.2977, 0.1989, 1.317), (0.3005, 0.2008, 1.278), (0.302, 0.2018, 1.239), (0.298, 0.1991, 1.2), (0.2895, 0.1934, 1.161), (0.2761, 0.1845, 1.122), (0.2515, 0.1681, 1.083), (0.2237, 0.1494, 1.044), (0.1886, 0.126, 1.005), (0.1479, 0.09884, 0.9655), (-0.08522, -0.2057, 1.863), (-0.08976, -0.2167, 1.824), (-0.09306, -0.2247, 1.785), (-0.09755, -0.2355, 1.746), (-0.1018, -0.2459, 1.707), (-0.1065, -0.2571, 1.668), (-0.1103, -0.2664, 1.629), (-0.1149, -0.2774, 1.59), (-0.1181, -0.2852, 1.551), (-0.122, -0.2946, 1.512), (-0.1251, -0.302, 1.473), (-0.128, -0.309, 1.434), (-0.1311, -0.3165, 1.395), (-0.1344, -0.3244, 1.356), (-0.137, -0.3308, 1.317), (-0.1383, -0.3339, 1.278), (-0.139, -0.3355, 1.239), (-0.1372, -0.3311, 1.2), (-0.1332, -0.3217, 1.161), (-0.1271, -0.3068, 1.122), (-0.1158, -0.2795, 1.083), (-0.1029, -0.2485, 1.044), (-0.0868, -0.2096, 1.005), (-0.06808, -0.1644, 0.9655), (-1.006e-07, 0.1779, 0.9655), (-9.685e-08, 0.2268, 1.005), (-9.363e-08, 0.269, 1.044), (-9.106e-08, 0.3025, 1.083), (-8.88e-08, 0.332, 1.122), (-8.757e-08, 0.3482, 1.161), (-8.679e-08, 0.3584, 1.2), (-8.642e-08, 0.3632, 1.239), (-8.655e-08, 0.3615, 1.278), (-8.673e-08, 0.358, 1.317), (-8.716e-08, 0.3512, 1.356), (-8.781e-08, 0.3426, 1.395), (-8.861e-08, 0.3345, 1.434), (-8.918e-08, 0.3268, 1.473), (-8.968e-08, 0.3189, 1.512), (-9.059e-08, 0.3087, 1.551), (-9.123e-08, 0.3003, 1.59), (-9.215e-08, 0.2883, 1.629), (-9.292e-08, 0.2782, 1.668), (-9.384e-08, 0.2661, 1.707), (-9.47e-08, 0.2549, 1.746), (-9.56e-08, 0.2432, 1.785), (-9.626e-08, 0.2345, 1.824), (-9.717e-08, 0.2227, 1.863), (-0.04344, 0.2184, 1.863), (-0.04576, 0.23, 1.824), (-0.04744, 0.2385, 1.785), (-0.04973, 0.25, 1.746), (-0.05192, 0.261, 1.707), (-0.05428, 0.2729, 1.668), (-0.05625, 0.2828, 1.629), (-0.05858, 0.2945, 1.59), (-0.06022, 0.3027, 1.551), (-0.06222, 0.3128, 1.512), (-0.06376, 0.3206, 1.473), (-0.06526, 0.3281, 1.434), (-0.06684, 0.336, 1.395), (-0.06851, 0.3444, 1.356), (-0.06984, 0.3511, 1.317), (-0.07052, 0.3545, 1.278), (-0.07086, 0.3562, 1.239), (-0.06992, 0.3515, 1.2), (-0.06793, 0.3415, 1.161), (-0.06478, 0.3257, 1.122), (-0.05902, 0.2967, 1.083), (-0.05248, 0.2638, 1.044), (-0.04425, 0.2225, 1.005), (-0.03471, 0.1745, 0.9655), (0.1575, 0.1575, 1.863), (0.1658, 0.1659, 1.824), (0.1719, 0.1719, 1.785), (0.1802, 0.1802, 1.746), (0.1882, 0.1882, 1.707), (0.1967, 0.1967, 1.668), (0.2039, 0.2039, 1.629), (0.2123, 0.2123, 1.59), (0.2183, 0.2183, 1.551), (0.2255, 0.2255, 1.512), (0.2311, 0.2311, 1.473), (0.2365, 0.2365, 1.434), (0.2423, 0.2423, 1.395), (0.2483, 0.2483, 1.356), (0.2532, 0.2532, 1.317), (0.2556, 0.2556, 1.278), (0.2568, 0.2568, 1.239), (0.2534, 0.2534, 1.2), (0.2462, 0.2462, 1.161), (0.2348, 0.2348, 1.122), (0.2139, 0.2139, 1.083), (0.1902, 0.1902, 1.044), (0.1604, 0.1604, 1.005), (0.1258, 0.1258, 0.9655), (-0.04344, -0.2184, 1.863), (-0.04576, -0.23, 1.824), (-0.04744, -0.2385, 1.785), (-0.04973, -0.25, 1.746), (-0.05192, -0.261, 1.707), (-0.05428, -0.2729, 1.668), (-0.05625, -0.2828, 1.629), (-0.05858, -0.2945, 1.59), (-0.06022, -0.3027, 1.551), (-0.06222, -0.3128, 1.512), (-0.06376, -0.3206, 1.473), (-0.06526, -0.3281, 1.434), (-0.06684, -0.336, 1.395), (-0.06851, -0.3444, 1.356), (-0.06984, -0.3511, 1.317), (-0.07052, -0.3545, 1.278), (-0.07086, -0.3562, 1.239), (-0.06992, -0.3515, 1.2), (-0.06793, -0.3415, 1.161), (-0.06478, -0.3257, 1.122), (-0.05902, -0.2967, 1.083), (-0.05248, -0.2638, 1.044), (-0.04425, -0.2225, 1.005), (-0.03471, -0.1745, 0.9655), (-0.08522, 0.2057, 1.863), (-0.08976, 0.2167, 1.824), (-0.09306, 0.2247, 1.785), (-0.09755, 0.2355, 1.746), (-0.1018, 0.2459, 1.707), (-0.1065, 0.2571, 1.668), (-0.1103, 0.2664, 1.629), (-0.1149, 0.2774, 1.59), (-0.1181, 0.2852, 1.551), (-0.122, 0.2946, 1.512), (-0.1251, 0.302, 1.473), (-0.128, 0.309, 1.434), (-0.1311, 0.3165, 1.395), (-0.1344, 0.3244, 1.356), (-0.137, 0.3308, 1.317), (-0.1383, 0.3339, 1.278), (-0.139, 0.3356, 1.239), (-0.1372, 0.3311, 1.2), (-0.1332, 0.3217, 1.161), (-0.1271, 0.3068, 1.122), (-0.1158, 0.2795, 1.083), (-0.1029, 0.2485, 1.044), (-0.0868, 0.2096, 1.005), (-0.06808, 0.1644, 0.9655), (0.1237, 0.1852, 1.863), (0.1303, 0.195, 1.824), (0.1351, 0.2022, 1.785), (0.1416, 0.2119, 1.746), (0.1478, 0.2213, 1.707), (0.1546, 0.2314, 1.668), (0.1602, 0.2397, 1.629), (0.1668, 0.2497, 1.59), (0.1715, 0.2566, 1.551), (0.1772, 0.2652, 1.512), (0.1816, 0.2718, 1.473), (0.1858, 0.2781, 1.434), (0.1903, 0.2849, 1.395), (0.1951, 0.292, 1.356), (0.1989, 0.2977, 1.317), (0.2008, 0.3005, 1.278), (0.2018, 0.302, 1.239), (0.1991, 0.298, 1.2), (0.1934, 0.2895, 1.161), (0.1845, 0.2761, 1.122), (0.1681, 0.2515, 1.083), (0.1494, 0.2237, 1.044), (0.126, 0.1886, 1.005), (0.09884, 0.1479, 0.9655), (-2.461e-08, -0.2227, 1.863), (-1.984e-08, -0.2345, 1.824), (-1.637e-08, -0.2432, 1.785), (-1.165e-08, -0.2549, 1.746), (-7.128e-09, -0.2661, 1.707), (-2.26e-09, -0.2782, 1.668), (1.795e-09, -0.2883, 1.629), (6.604e-09, -0.3003, 1.59), (9.98e-09, -0.3087, 1.551), (1.424e-08, -0.3189, 1.512), (1.732e-08, -0.3268, 1.473), (2.038e-08, -0.3345, 1.434), (2.383e-08, -0.3426, 1.395), (2.727e-08, -0.3512, 1.356), (2.993e-08, -0.358, 1.317), (3.123e-08, -0.3615, 1.278), (3.193e-08, -0.3632, 1.239), (3e-08, -0.3584, 1.2), (2.588e-08, -0.3482, 1.161), (1.939e-08, -0.332, 1.122), (7.509e-09, -0.3025, 1.083), (-5.978e-09, -0.269, 1.044), (-2.294e-08, -0.2268, 1.005), (-4.262e-08, -0.1779, 0.9655), (-0.1237, 0.1852, 1.863), (-0.1303, 0.195, 1.824), (-0.1351, 0.2022, 1.785), (-0.1416, 0.2119, 1.746), (-0.1478, 0.2213, 1.707), (-0.1546, 0.2314, 1.668), (-0.1602, 0.2397, 1.629), (-0.1668, 0.2497, 1.59), (-0.1715, 0.2566, 1.551), (-0.1772, 0.2652, 1.512), (-0.1816, 0.2718, 1.473), (-0.1858, 0.2781, 1.434), (-0.1903, 0.2849, 1.395), (-0.1951, 0.292, 1.356), (-0.1989, 0.2977, 1.317), (-0.2008, 0.3005, 1.278), (-0.2018, 0.302, 1.239), (-0.1991, 0.298, 1.2), (-0.1934, 0.2895, 1.161), (-0.1845, 0.2761, 1.122), (-0.1681, 0.2515, 1.083), (-0.1494, 0.2237, 1.044), (-0.126, 0.1886, 1.005), (-0.09884, 0.1479, 0.9655), (0.08521, 0.2057, 1.863), (0.08976, 0.2167, 1.824), (0.09306, 0.2247, 1.785), (0.09755, 0.2355, 1.746), (0.1018, 0.2459, 1.707), (0.1065, 0.2571, 1.668), (0.1103, 0.2664, 1.629), (0.1149, 0.2774, 1.59), (0.1181, 0.2852, 1.551), (0.122, 0.2946, 1.512), (0.1251, 0.302, 1.473), (0.128, 0.309, 1.434), (0.1311, 0.3165, 1.395), (0.1344, 0.3244, 1.356), (0.137, 0.3308, 1.317), (0.1383, 0.3339, 1.278), (0.139, 0.3356, 1.239), (0.1372, 0.3311, 1.2), (0.1332, 0.3217, 1.161), (0.1271, 0.3068, 1.122), (0.1158, 0.2795, 1.083), (0.1029, 0.2485, 1.044), (0.0868, 0.2096, 1.005), (0.06808, 0.1644, 0.9655), (0.04344, -0.2184, 1.863), (0.04576, -0.23, 1.824), (0.04744, -0.2385, 1.785), (0.04973, -0.25, 1.746), (0.05192, -0.261, 1.707), (0.05428, -0.2729, 1.668), (0.05625, -0.2828, 1.629), (0.05858, -0.2945, 1.59), (0.06022, -0.3027, 1.551), (0.06222, -0.3128, 1.512), (0.06376, -0.3206, 1.473), (0.06526, -0.3281, 1.434), (0.06684, -0.336, 1.395), (0.06851, -0.3444, 1.356), (0.06984, -0.3511, 1.317), (0.07052, -0.3545, 1.278), (0.07086, -0.3562, 1.239), (0.06992, -0.3515, 1.2), (0.06793, -0.3415, 1.161), (0.06478, -0.3257, 1.122), (0.05902, -0.2967, 1.083), (0.05248, -0.2638, 1.044), (0.04425, -0.2225, 1.005), (0.03471, -0.1745, 0.9655), (-0.1575, 0.1575, 1.863), (-0.1658, 0.1658, 1.824), (-0.1719, 0.1719, 1.785), (-0.1802, 0.1802, 1.746), (-0.1882, 0.1882, 1.707), (-0.1967, 0.1967, 1.668), (-0.2039, 0.2039, 1.629), (-0.2123, 0.2123, 1.59), (-0.2183, 0.2183, 1.551), (-0.2255, 0.2255, 1.512), (-0.2311, 0.2311, 1.473), (-0.2365, 0.2365, 1.434), (-0.2423, 0.2423, 1.395), (-0.2483, 0.2483, 1.356), (-0.2532, 0.2532, 1.317), (-0.2556, 0.2556, 1.278), (-0.2568, 0.2568, 1.239), (-0.2534, 0.2534, 1.2), (-0.2462, 0.2462, 1.161), (-0.2348, 0.2348, 1.122), (-0.2139, 0.2139, 1.083), (-0.1902, 0.1902, 1.044), (-0.1604, 0.1604, 1.005), (-0.1258, 0.1258, 0.9655), (0.04344, 0.2184, 1.863), (0.04576, 0.23, 1.824), (0.04744, 0.2385, 1.785), (0.04973, 0.25, 1.746), (0.05192, 0.261, 1.707), (0.05428, 0.2729, 1.668), (0.05625, 0.2828, 1.629), (0.05858, 0.2945, 1.59), (0.06022, 0.3027, 1.551), (0.06222, 0.3128, 1.512), (0.06376, 0.3206, 1.473), (0.06526, 0.3281, 1.434), (0.06684, 0.336, 1.395), (0.06851, 0.3444, 1.356), (0.06984, 0.3511, 1.317), (0.07052, 0.3545, 1.278), (0.07086, 0.3562, 1.239), (0.06992, 0.3515, 1.2), (0.06793, 0.3415, 1.161), (0.06478, 0.3257, 1.122), (0.05902, 0.2967, 1.083), (0.05248, 0.2638, 1.044), (0.04425, 0.2225, 1.005), (0.03471, 0.1745, 0.9655), (0.08522, -0.2057, 1.863), (0.08976, -0.2167, 1.824), (0.09306, -0.2247, 1.785), (0.09755, -0.2355, 1.746), (0.1018, -0.2459, 1.707), (0.1065, -0.2571, 1.668), (0.1103, -0.2664, 1.629), (0.1149, -0.2774, 1.59), (0.1181, -0.2852, 1.551), (0.122, -0.2946, 1.512), (0.1251, -0.302, 1.473), (0.128, -0.309, 1.434), (0.1311, -0.3165, 1.395), (0.1344, -0.3244, 1.356), (0.137, -0.3308, 1.317), (0.1383, -0.3339, 1.278), (0.139, -0.3355, 1.239), (0.1372, -0.3311, 1.2), (0.1332, -0.3217, 1.161), (0.1271, -0.3068, 1.122), (0.1158, -0.2795, 1.083), (0.1029, -0.2485, 1.044), (0.0868, -0.2096, 1.005), (0.06808, -0.1644, 0.9655), (-0.1852, 0.1237, 1.863), (-0.195, 0.1303, 1.824), (-0.2022, 0.1351, 1.785), (-0.2119, 0.1416, 1.746), (-0.2213, 0.1478, 1.707), (-0.2314, 0.1546, 1.668), (-0.2397, 0.1602, 1.629), (-0.2497, 0.1668, 1.59), (-0.2566, 0.1715, 1.551), (-0.2652, 0.1772, 1.512), (-0.2718, 0.1816, 1.473), (-0.2781, 0.1858, 1.434), (-0.2849, 0.1903, 1.395), (-0.292, 0.1951, 1.356), (-0.2977, 0.1989, 1.317), (-0.3005, 0.2008, 1.278), (-0.302, 0.2018, 1.239), (-0.298, 0.1991, 1.2), (-0.2895, 0.1934, 1.161), (-0.2761, 0.1845, 1.122), (-0.2515, 0.1681, 1.083), (-0.2237, 0.1494, 1.044), (-0.1886, 0.126, 1.005), (-0.1479, 0.09884, 0.9655), (0.1237, -0.1851, 1.863), (0.1303, -0.195, 1.824), (0.1351, -0.2022, 1.785), (0.1416, -0.2119, 1.746), (0.1478, -0.2213, 1.707), (0.1546, -0.2314, 1.668), (0.1602, -0.2397, 1.629), (0.1668, -0.2497, 1.59), (0.1715, -0.2566, 1.551), (0.1772, -0.2652, 1.512), (0.1816, -0.2718, 1.473), (0.1858, -0.2781, 1.434), (0.1903, -0.2849, 1.395), (0.1951, -0.292, 1.356), (0.1989, -0.2977, 1.317), (0.2008, -0.3005, 1.278), (0.2018, -0.302, 1.239), (0.1991, -0.298, 1.2), (0.1934, -0.2895, 1.161), (0.1845, -0.2761, 1.122), (0.1681, -0.2515, 1.083), (0.1494, -0.2237, 1.044), (0.126, -0.1886, 1.005), (0.09884, -0.1479, 0.9655), (-0.2057, 0.08522, 1.863), (-0.2167, 0.08976, 1.824), (-0.2247, 0.09306, 1.785), (-0.2355, 0.09755, 1.746), (-0.2459, 0.1018, 1.707), (-0.2571, 0.1065, 1.668), (-0.2664, 0.1103, 1.629), (-0.2774, 0.1149, 1.59), (-0.2852, 0.1181, 1.551), (-0.2946, 0.122, 1.512), (-0.302, 0.1251, 1.473), (-0.309, 0.128, 1.434), (-0.3165, 0.1311, 1.395), (-0.3244, 0.1344, 1.356), (-0.3308, 0.137, 1.317), (-0.3339, 0.1383, 1.278), (-0.3356, 0.139, 1.239), (-0.3311, 0.1372, 1.2), (-0.3217, 0.1332, 1.161), (-0.3068, 0.1271, 1.122), (-0.2795, 0.1158, 1.083), (-0.2485, 0.1029, 1.044), (-0.2096, 0.0868, 1.005), (-0.1644, 0.06808, 0.9655), (0.1575, -0.1575, 1.863), (0.1658, -0.1658, 1.824), (0.1719, -0.1719, 1.785), (0.1802, -0.1802, 1.746), (0.1882, -0.1882, 1.707), (0.1967, -0.1967, 1.668), (0.2039, -0.2039, 1.629), (0.2123, -0.2123, 1.59), (0.2183, -0.2183, 1.551), (0.2255, -0.2255, 1.512), (0.2311, -0.2311, 1.473), (0.2365, -0.2365, 1.434), (0.2423, -0.2423, 1.395), (0.2483, -0.2483, 1.356), (0.2532, -0.2532, 1.317), (0.2556, -0.2556, 1.278), (0.2568, -0.2568, 1.239), (0.2534, -0.2534, 1.2), (0.2462, -0.2462, 1.161), (0.2348, -0.2348, 1.122), (0.2139, -0.2139, 1.083), (0.1902, -0.1902, 1.044), (0.1604, -0.1604, 1.005), (0.1258, -0.1258, 0.9655), (-0.2184, 0.04344, 1.863), (-0.23, 0.04576, 1.824), (-0.2385, 0.04744, 1.785), (-0.25, 0.04973, 1.746), (-0.261, 0.05192, 1.707), (-0.2729, 0.05428, 1.668), (-0.2828, 0.05625, 1.629), (-0.2945, 0.05858, 1.59), (-0.3027, 0.06022, 1.551), (-0.3128, 0.06222, 1.512), (-0.3206, 0.06376, 1.473), (-0.3281, 0.06526, 1.434), (-0.336, 0.06684, 1.395), (-0.3444, 0.06851, 1.356), (-0.3511, 0.06984, 1.317), (-0.3545, 0.07052, 1.278), (-0.3562, 0.07086, 1.239), (-0.3515, 0.06992, 1.2), (-0.3415, 0.06793, 1.161), (-0.3257, 0.06478, 1.122), (-0.2967, 0.05902, 1.083), (-0.2638, 0.05248, 1.044), (-0.2225, 0.04425, 1.005), (-0.1745, 0.03471, 0.9655), (0.1852, -0.1237, 1.863), (0.195, -0.1303, 1.824), (0.2022, -0.1351, 1.785), (0.2119, -0.1416, 1.746), (0.2213, -0.1478, 1.707), (0.2314, -0.1546, 1.668), (0.2397, -0.1602, 1.629), (0.2497, -0.1668, 1.59), (0.2566, -0.1715, 1.551), (0.2652, -0.1772, 1.512), (0.2718, -0.1816, 1.473), (0.2781, -0.1858, 1.434), (0.2849, -0.1903, 1.395), (0.292, -0.1951, 1.356), (0.2977, -0.1989, 1.317), (0.3005, -0.2008, 1.278), (0.302, -0.2018, 1.239), (0.298, -0.1991, 1.2), (0.2895, -0.1934, 1.161), (0.2761, -0.1845, 1.122), (0.2515, -0.1681, 1.083), (0.2237, -0.1494, 1.044), (0.1886, -0.126, 1.005), (0.1479, -0.09884, 0.9655), (-0.2227, 2.433e-07, 1.863), (-0.2345, 2.404e-07, 1.824), (-0.2432, 2.383e-07, 1.785), (-0.2549, 2.354e-07, 1.746), (-0.2661, 2.327e-07, 1.707), (-0.2782, 2.298e-07, 1.668), (-0.2883, 2.273e-07, 1.629), (-0.3003, 2.244e-07, 1.59), (-0.3087, 2.224e-07, 1.551), (-0.3189, 2.199e-07, 1.512), (-0.3268, 2.184e-07, 1.473), (-0.3345, 2.165e-07, 1.434), (-0.3426, 2.142e-07, 1.395), (-0.3512, 2.122e-07, 1.356), (-0.358, 2.105e-07, 1.317), (-0.3615, 2.096e-07, 1.278), (-0.3632, 2.092e-07, 1.239), (-0.3584, 2.103e-07, 1.2), (-0.3482, 2.128e-07, 1.161), (-0.332, 2.167e-07, 1.122), (-0.3025, 2.239e-07, 1.083), (-0.269, 2.32e-07, 1.044), (-0.2268, 2.423e-07, 1.005), (-0.1779, 2.541e-07, 0.9655), (0.2057, -0.08521, 1.863), (0.2167, -0.08976, 1.824), (0.2247, -0.09306, 1.785), (0.2355, -0.09755, 1.746), (0.2459, -0.1018, 1.707), (0.2571, -0.1065, 1.668), (0.2664, -0.1103, 1.629), (0.2774, -0.1149, 1.59), (0.2852, -0.1181, 1.551), (0.2946, -0.122, 1.512), (0.302, -0.1251, 1.473), (0.309, -0.128, 1.434), (0.3165, -0.1311, 1.395), (0.3244, -0.1344, 1.356), (0.3308, -0.137, 1.317), (0.3339, -0.1383, 1.278), (0.3356, -0.139, 1.239), (0.3311, -0.1372, 1.2), (0.3217, -0.1332, 1.161), (0.3068, -0.1271, 1.122), (0.2795, -0.1158, 1.083), (0.2485, -0.1029, 1.044), (0.2096, -0.0868, 1.005), (0.1644, -0.06808, 0.9655), (-0.2184, -0.04344, 1.863), (-0.23, -0.04576, 1.824), (-0.2385, -0.04744, 1.785), (-0.25, -0.04973, 1.746), (-0.261, -0.05192, 1.707), (-0.2729, -0.05428, 1.668), (-0.2828, -0.05625, 1.629), (-0.2945, -0.05858, 1.59), (-0.3027, -0.06022, 1.551), (-0.3128, -0.06222, 1.512), (-0.3206, -0.06376, 1.473), (-0.3281, -0.06526, 1.434), (-0.336, -0.06684, 1.395), (-0.3444, -0.06851, 1.356), (-0.3511, -0.06984, 1.317), (-0.3545, -0.07052, 1.278), (-0.3562, -0.07086, 1.239), (-0.3515, -0.06992, 1.2), (-0.3415, -0.06793, 1.161), (-0.3257, -0.06478, 1.122), (-0.2967, -0.05902, 1.083), (-0.2638, -0.05248, 1.044), (-0.2225, -0.04425, 1.005), (-0.1745, -0.03471, 0.9655), (0.2184, -0.04344, 1.863), (0.23, -0.04576, 1.824), (0.2385, -0.04744, 1.785), (0.25, -0.04973, 1.746), (0.261, -0.05192, 1.707), (0.2729, -0.05428, 1.668), (0.2828, -0.05625, 1.629), (0.2945, -0.05858, 1.59), (0.3027, -0.06022, 1.551), (0.3128, -0.06222, 1.512), (0.3206, -0.06376, 1.473), (0.3281, -0.06526, 1.434), (0.336, -0.06684, 1.395), (0.3444, -0.06851, 1.356), (0.3511, -0.06984, 1.317), (0.3545, -0.07052, 1.278), (0.3562, -0.07086, 1.239), (0.3515, -0.06992, 1.2), (0.3415, -0.06793, 1.161), (0.3257, -0.06478, 1.122), (0.2967, -0.05902, 1.083), (0.2638, -0.05248, 1.044), (0.2225, -0.04425, 1.005), (0.1745, -0.03471, 0.9655), (-0.2057, -0.08521, 1.863), (-0.2167, -0.08976, 1.824), (-0.2247, -0.09306, 1.785), (-0.2355, -0.09755, 1.746), (-0.2459, -0.1018, 1.707), (-0.2571, -0.1065, 1.668), (-0.2664, -0.1103, 1.629), (-0.2774, -0.1149, 1.59), (-0.2852, -0.1181, 1.551), (-0.2946, -0.122, 1.512), (-0.302, -0.1251, 1.473), (-0.309, -0.128, 1.434), (-0.3165, -0.1311, 1.395), (-0.3244, -0.1344, 1.356), (-0.3308, -0.137, 1.317), (-0.3339, -0.1383, 1.278), (-0.3356, -0.139, 1.239), (-0.3311, -0.1372, 1.2), (-0.3217, -0.1332, 1.161), (-0.3068, -0.1271, 1.122), (-0.2795, -0.1158, 1.083), (-0.2485, -0.1029, 1.044), (-0.2096, -0.0868, 1.005), (-0.1644, -0.06808, 0.9655), (0.2227, 4.415e-07, 1.863), (0.2345, 4.492e-07, 1.824), (0.2432, 4.547e-07, 1.785), (0.2549, 4.623e-07, 1.746), (0.2661, 4.696e-07, 1.707), (0.2782, 4.774e-07, 1.668), (0.2883, 4.839e-07, 1.629), (0.3003, 4.917e-07, 1.59), (0.3087, 4.971e-07, 1.551), (0.3189, 5.037e-07, 1.512), (0.3268, 5.093e-07, 1.473), (0.3345, 5.142e-07, 1.434), (0.3426, 5.192e-07, 1.395), (0.3512, 5.248e-07, 1.356), (0.358, 5.291e-07, 1.317), (0.3615, 5.313e-07, 1.278), (0.3632, 5.324e-07, 1.239), (0.3584, 5.293e-07, 1.2), (0.3482, 5.227e-07, 1.161), (0.332, 5.123e-07, 1.122), (0.3025, 4.932e-07, 1.083), (0.269, 4.715e-07, 1.044), (0.2268, 4.442e-07, 1.005), (0.1779, 4.125e-07, 0.9655), (-0.1852, -0.1237, 1.863), (-0.195, -0.1303, 1.824), (-0.2022, -0.1351, 1.785), (-0.2119, -0.1416, 1.746), (-0.2213, -0.1478, 1.707), (-0.2314, -0.1546, 1.668), (-0.2397, -0.1602, 1.629), (-0.2497, -0.1668, 1.59), (-0.2566, -0.1715, 1.551), (-0.2652, -0.1772, 1.512), (-0.2718, -0.1816, 1.473), (-0.2781, -0.1858, 1.434), (-0.2849, -0.1903, 1.395), (-0.292, -0.1951, 1.356), (-0.2977, -0.1989, 1.317), (-0.3005, -0.2008, 1.278), (-0.302, -0.2018, 1.239), (-0.298, -0.1991, 1.2), (-0.2895, -0.1934, 1.161), (-0.2761, -0.1845, 1.122), (-0.2515, -0.1681, 1.083), (-0.2237, -0.1494, 1.044), (-0.1886, -0.126, 1.005), (-0.1479, -0.09884, 0.9655), (0.133, 0.05509, 0.946), (-0.07998, -0.1197, 0.946), (0.1197, 0.07998, 0.946), (-0.05509, -0.133, 0.946), (-0.02809, 0.1412, 0.946), (0.1018, 0.1018, 0.946), (-0.02809, -0.1412, 0.946), (-0.05509, 0.133, 0.946), (0.07998, 0.1197, 0.946), (-5.61e-08, -0.144, 0.946), (-0.07998, 0.1197, 0.946), (0.05509, 0.133, 0.946), (0.02809, -0.1412, 0.946), (-0.1018, 0.1018, 0.946), (0.02809, 0.1412, 0.946), (0.05509, -0.133, 0.946), (-0.1197, 0.07998, 0.946), (0.07998, -0.1197, 0.946), (-0.133, 0.05509, 0.946), (0.1018, -0.1018, 0.946), (-0.1412, 0.02809, 0.946), (0.1197, -0.07998, 0.946), (-0.144, 2.624e-07, 0.946), (0.133, -0.05509, 0.946), (-0.1412, -0.02809, 0.946), (0.1412, -0.02809, 0.946), (-0.133, -0.05509, 0.946), (0.144, 3.906e-07, 0.946), (-0.1197, -0.07998, 0.946), (0.1412, 0.02809, 0.946), (-0.1018, -0.1018, 0.946), (-1.03e-07, 0.144, 0.946), (-1.125e-07, 0.0085, 0.9265), (-0.001658, 0.008337, 0.9265), (-0.003253, 0.007853, 0.9265), (-0.004722, 0.007068, 0.9265), (-0.006011, 0.006011, 0.9265), (-0.007068, 0.004723, 0.9265), (-0.007853, 0.003253, 0.9265), (-0.008337, 0.001659, 0.9265), (-0.0085, 2.957e-07, 0.9265), (-0.008337, -0.001658, 0.9265), (-0.007853, -0.003253, 0.9265), (-0.007068, -0.004722, 0.9265), (-0.006011, -0.00601, 0.9265), (-0.004722, -0.007067, 0.9265), (-0.003253, -0.007853, 0.9265), (-0.001658, -0.008336, 0.9265), (-1.098e-07, -0.0085, 0.9265), (0.001658, -0.008336, 0.9265), (0.003253, -0.007853, 0.9265), (0.004722, -0.007067, 0.9265), (0.00601, -0.00601, 0.9265), (0.007067, -0.004722, 0.9265), (0.007853, -0.003253, 0.9265), (0.008337, -0.001658, 0.9265), (0.0085, 3.032e-07, 0.9265), (0.008337, 0.001659, 0.9265), (0.007853, 0.003253, 0.9265), (0.007067, 0.004723, 0.9265), (0.00601, 0.006011, 0.9265), (0.004722, 0.007068, 0.9265), (0.003253, 0.007853, 0.9265), (0.001658, 0.008337, 0.9265)], [], [(12, 11, 43, 44), (26, 25, 57, 58), (13, 12, 44, 45), (27, 26, 58, 59), (14, 13, 45, 46), (1, 0, 32, 33), (28, 27, 59, 60), (15, 14, 46, 47), (2, 1, 33, 34), (29, 28, 60, 61), (16, 15, 47, 48), (3, 2, 34, 35), (30, 29, 61, 62), (17, 16, 48, 49), (4, 3, 35, 36), (31, 30, 62, 63), (18, 17, 49, 50), (5, 4, 36, 37), (0, 31, 63, 32), (19, 18, 50, 51), (6, 5, 37, 38), (20, 19, 51, 52), (7, 6, 38, 39), (21, 20, 52, 53), (8, 7, 39, 40), (22, 21, 53, 54), (9, 8, 40, 41), (23, 22, 54, 55), (10, 9, 41, 42), (24, 23, 55, 56), (11, 10, 42, 43), (25, 24, 56, 57), (451, 450, 83, 84), (457, 456, 70, 71), (460, 451, 84, 85), (463, 457, 71, 72), (466, 460, 85, 86), (469, 463, 72, 73), (472, 466, 86, 87), (475, 469, 73, 74), (478, 472, 87, 88), (481, 475, 74, 75), (484, 478, 88, 89), (487, 481, 75, 76), (490, 484, 89, 90), (493, 487, 76, 77), (496, 490, 90, 91), (499, 493, 77, 78), (505, 504, 64, 65), (508, 496, 91, 92), (511, 499, 78, 79), (514, 505, 65, 66), (517, 508, 92, 93), (520, 511, 79, 80), (523, 514, 66, 67), (526, 517, 93, 94), (529, 520, 80, 81), (532, 523, 67, 68), (535, 526, 94, 95), (538, 529, 81, 82), (541, 532, 68, 69), (504, 535, 95, 64), (450, 538, 82, 83), (456, 541, 69, 70), (138, 137, 118, 119), (158, 157, 105, 106), (168, 138, 119, 120), (178, 158, 106, 107), (188, 168, 120, 121), (198, 178, 107, 108), (208, 188, 121, 122), (218, 198, 108, 109), (228, 208, 122, 123), (238, 218, 109, 110), (258, 257, 96, 97), (268, 228, 123, 124), (278, 238, 110, 111), (288, 258, 97, 98), (298, 268, 124, 125), (308, 278, 111, 112), (318, 288, 98, 99), (328, 298, 125, 126), (338, 308, 112, 113), (348, 318, 99, 100), (358, 328, 126, 127), (368, 338, 113, 114), (378, 348, 100, 101), (257, 358, 127, 96), (388, 368, 114, 115), (398, 378, 101, 102), (408, 388, 115, 116), (418, 398, 102, 103), (428, 408, 116, 117), (438, 418, 103, 104), (137, 428, 117, 118), (157, 438, 104, 105), (73, 72, 447, 148), (148, 447, 446, 149), (149, 446, 445, 150), (150, 445, 444, 151), (151, 444, 443, 152), (152, 443, 442, 153), (153, 442, 441, 154), (154, 441, 440, 155), (155, 440, 439, 156), (156, 439, 438, 157), (86, 85, 437, 128), (128, 437, 436, 129), (129, 436, 435, 130), (130, 435, 434, 131), (131, 434, 433, 132), (132, 433, 432, 133), (133, 432, 431, 134), (134, 431, 430, 135), (135, 430, 429, 136), (136, 429, 428, 137), (72, 71, 427, 447), (447, 427, 426, 446), (446, 426, 425, 445), (445, 425, 424, 444), (444, 424, 423, 443), (443, 423, 422, 442), (442, 422, 421, 441), (441, 421, 420, 440), (440, 420, 419, 439), (439, 419, 418, 438), (85, 84, 417, 437), (437, 417, 416, 436), (436, 416, 415, 435), (435, 415, 414, 434), (434, 414, 413, 433), (433, 413, 412, 432), (432, 412, 411, 431), (431, 411, 410, 430), (430, 410, 409, 429), (429, 409, 408, 428), (71, 70, 407, 427), (427, 407, 406, 426), (426, 406, 405, 425), (425, 405, 404, 424), (424, 404, 403, 423), (423, 403, 402, 422), (422, 402, 401, 421), (421, 401, 400, 420), (420, 400, 399, 419), (419, 399, 398, 418), (84, 83, 397, 417), (417, 397, 396, 416), (416, 396, 395, 415), (415, 395, 394, 414), (414, 394, 393, 413), (413, 393, 392, 412), (412, 392, 391, 411), (411, 391, 390, 410), (410, 390, 389, 409), (409, 389, 388, 408), (70, 69, 387, 407), (407, 387, 386, 406), (406, 386, 385, 405), (405, 385, 384, 404), (404, 384, 383, 403), (403, 383, 382, 402), (402, 382, 381, 401), (401, 381, 380, 400), (400, 380, 379, 399), (399, 379, 378, 398), (83, 82, 377, 397), (397, 377, 376, 396), (396, 376, 375, 395), (395, 375, 374, 394), (394, 374, 373, 393), (393, 373, 372, 392), (392, 372, 371, 391), (391, 371, 370, 390), (390, 370, 369, 389), (389, 369, 368, 388), (64, 95, 367, 248), (248, 367, 366, 249), (249, 366, 365, 250), (250, 365, 364, 251), (251, 364, 363, 252), (252, 363, 362, 253), (253, 362, 361, 254), (254, 361, 360, 255), (255, 360, 359, 256), (256, 359, 358, 257), (69, 68, 357, 387), (387, 357, 356, 386), (386, 356, 355, 385), (385, 355, 354, 384), (384, 354, 353, 383), (383, 353, 352, 382), (382, 352, 351, 381), (381, 351, 350, 380), (380, 350, 349, 379), (379, 349, 348, 378), (82, 81, 347, 377), (377, 347, 346, 376), (376, 346, 345, 375), (375, 345, 344, 374), (374, 344, 343, 373), (373, 343, 342, 372), (372, 342, 341, 371), (371, 341, 340, 370), (370, 340, 339, 369), (369, 339, 338, 368), (95, 94, 337, 367), (367, 337, 336, 366), (366, 336, 335, 365), (365, 335, 334, 364), (364, 334, 333, 363), (363, 333, 332, 362), (362, 332, 331, 361), (361, 331, 330, 360), (360, 330, 329, 359), (359, 329, 328, 358), (68, 67, 327, 357), (357, 327, 326, 356), (356, 326, 325, 355), (355, 325, 324, 354), (354, 324, 323, 353), (353, 323, 322, 352), (352, 322, 321, 351), (351, 321, 320, 350), (350, 320, 319, 349), (349, 319, 318, 348), (81, 80, 317, 347), (347, 317, 316, 346), (346, 316, 315, 345), (345, 315, 314, 344), (344, 314, 313, 343), (343, 313, 312, 342), (342, 312, 311, 341), (341, 311, 310, 340), (340, 310, 309, 339), (339, 309, 308, 338), (94, 93, 307, 337), (337, 307, 306, 336), (336, 306, 305, 335), (335, 305, 304, 334), (334, 304, 303, 333), (333, 303, 302, 332), (332, 302, 301, 331), (331, 301, 300, 330), (330, 300, 299, 329), (329, 299, 298, 328), (67, 66, 297, 327), (327, 297, 296, 326), (326, 296, 295, 325), (325, 295, 294, 324), (324, 294, 293, 323), (323, 293, 292, 322), (322, 292, 291, 321), (321, 291, 290, 320), (320, 290, 289, 319), (319, 289, 288, 318), (80, 79, 287, 317), (317, 287, 286, 316), (316, 286, 285, 315), (315, 285, 284, 314), (314, 284, 283, 313), (313, 283, 282, 312), (312, 282, 281, 311), (311, 281, 280, 310), (310, 280, 279, 309), (309, 279, 278, 308), (93, 92, 277, 307), (307, 277, 276, 306), (306, 276, 275, 305), (305, 275, 274, 304), (304, 274, 273, 303), (303, 273, 272, 302), (302, 272, 271, 301), (301, 271, 270, 300), (300, 270, 269, 299), (299, 269, 268, 298), (66, 65, 267, 297), (297, 267, 266, 296), (296, 266, 265, 295), (295, 265, 264, 294), (294, 264, 263, 293), (293, 263, 262, 292), (292, 262, 261, 291), (291, 261, 260, 290), (290, 260, 259, 289), (289, 259, 258, 288), (79, 78, 247, 287), (287, 247, 246, 286), (286, 246, 245, 285), (285, 245, 244, 284), (284, 244, 243, 283), (283, 243, 242, 282), (282, 242, 241, 281), (281, 241, 240, 280), (280, 240, 239, 279), (279, 239, 238, 278), (92, 91, 237, 277), (277, 237, 236, 276), (276, 236, 235, 275), (275, 235, 234, 274), (274, 234, 233, 273), (273, 233, 232, 272), (272, 232, 231, 271), (271, 231, 230, 270), (270, 230, 229, 269), (269, 229, 228, 268), (65, 64, 248, 267), (267, 248, 249, 266), (266, 249, 250, 265), (265, 250, 251, 264), (264, 251, 252, 263), (263, 252, 253, 262), (262, 253, 254, 261), (261, 254, 255, 260), (260, 255, 256, 259), (259, 256, 257, 258), (78, 77, 227, 247), (247, 227, 226, 246), (246, 226, 225, 245), (245, 225, 224, 244), (244, 224, 223, 243), (243, 223, 222, 242), (242, 222, 221, 241), (241, 221, 220, 240), (240, 220, 219, 239), (239, 219, 218, 238), (91, 90, 217, 237), (237, 217, 216, 236), (236, 216, 215, 235), (235, 215, 214, 234), (234, 214, 213, 233), (233, 213, 212, 232), (232, 212, 211, 231), (231, 211, 210, 230), (230, 210, 209, 229), (229, 209, 208, 228), (77, 76, 207, 227), (227, 207, 206, 226), (226, 206, 205, 225), (225, 205, 204, 224), (224, 204, 203, 223), (223, 203, 202, 222), (222, 202, 201, 221), (221, 201, 200, 220), (220, 200, 199, 219), (219, 199, 198, 218), (90, 89, 197, 217), (217, 197, 196, 216), (216, 196, 195, 215), (215, 195, 194, 214), (214, 194, 193, 213), (213, 193, 192, 212), (212, 192, 191, 211), (211, 191, 190, 210), (210, 190, 189, 209), (209, 189, 188, 208), (76, 75, 187, 207), (207, 187, 186, 206), (206, 186, 185, 205), (205, 185, 184, 204), (204, 184, 183, 203), (203, 183, 182, 202), (202, 182, 181, 201), (201, 181, 180, 200), (200, 180, 179, 199), (199, 179, 178, 198), (89, 88, 177, 197), (197, 177, 176, 196), (196, 176, 175, 195), (195, 175, 174, 194), (194, 174, 173, 193), (193, 173, 172, 192), (192, 172, 171, 191), (191, 171, 170, 190), (190, 170, 169, 189), (189, 169, 168, 188), (75, 74, 167, 187), (187, 167, 166, 186), (186, 166, 165, 185), (185, 165, 164, 184), (184, 164, 163, 183), (183, 163, 162, 182), (182, 162, 161, 181), (181, 161, 160, 180), (180, 160, 159, 179), (179, 159, 158, 178), (88, 87, 147, 177), (177, 147, 146, 176), (176, 146, 145, 175), (175, 145, 144, 174), (174, 144, 143, 173), (173, 143, 142, 172), (172, 142, 141, 171), (171, 141, 140, 170), (170, 140, 139, 169), (169, 139, 138, 168), (74, 73, 148, 167), (167, 148, 149, 166), (166, 149, 150, 165), (165, 150, 151, 164), (164, 151, 152, 163), (163, 152, 153, 162), (162, 153, 154, 161), (161, 154, 155, 160), (160, 155, 156, 159), (159, 156, 157, 158), (87, 86, 128, 147), (147, 128, 129, 146), (146, 129, 130, 145), (145, 130, 131, 144), (144, 131, 132, 143), (143, 132, 133, 142), (142, 133, 134, 141), (141, 134, 135, 140), (140, 135, 136, 139), (139, 136, 137, 138), (38, 37, 543, 454), (454, 543, 542, 455), (455, 542, 541, 456), (51, 50, 540, 448), (448, 540, 539, 449), (449, 539, 538, 450), (32, 63, 537, 502), (502, 537, 536, 503), (503, 536, 535, 504), (37, 36, 534, 543), (543, 534, 533, 542), (542, 533, 532, 541), (50, 49, 531, 540), (540, 531, 530, 539), (539, 530, 529, 538), (63, 62, 528, 537), (537, 528, 527, 536), (536, 527, 526, 535), (36, 35, 525, 534), (534, 525, 524, 533), (533, 524, 523, 532), (49, 48, 522, 531), (531, 522, 521, 530), (530, 521, 520, 529), (62, 61, 519, 528), (528, 519, 518, 527), (527, 518, 517, 526), (35, 34, 516, 525), (525, 516, 515, 524), (524, 515, 514, 523), (48, 47, 513, 522), (522, 513, 512, 521), (521, 512, 511, 520), (61, 60, 510, 519), (519, 510, 509, 518), (518, 509, 508, 517), (34, 33, 507, 516), (516, 507, 506, 515), (515, 506, 505, 514), (47, 46, 501, 513), (513, 501, 500, 512), (512, 500, 499, 511), (60, 59, 498, 510), (510, 498, 497, 509), (509, 497, 496, 508), (33, 32, 502, 507), (507, 502, 503, 506), (506, 503, 504, 505), (46, 45, 495, 501), (501, 495, 494, 500), (500, 494, 493, 499), (59, 58, 492, 498), (498, 492, 491, 497), (497, 491, 490, 496), (45, 44, 489, 495), (495, 489, 488, 494), (494, 488, 487, 493), (58, 57, 486, 492), (492, 486, 485, 491), (491, 485, 484, 490), (44, 43, 483, 489), (489, 483, 482, 488), (488, 482, 481, 487), (57, 56, 480, 486), (486, 480, 479, 485), (485, 479, 478, 484), (43, 42, 477, 483), (483, 477, 476, 482), (482, 476, 475, 481), (56, 55, 474, 480), (480, 474, 473, 479), (479, 473, 472, 478), (42, 41, 471, 477), (477, 471, 470, 476), (476, 470, 469, 475), (55, 54, 468, 474), (474, 468, 467, 473), (473, 467, 466, 472), (41, 40, 465, 471), (471, 465, 464, 470), (470, 464, 463, 469), (54, 53, 462, 468), (468, 462, 461, 467), (467, 461, 460, 466), (40, 39, 459, 465), (465, 459, 458, 464), (464, 458, 457, 463), (53, 52, 453, 462), (462, 453, 452, 461), (461, 452, 451, 460), (39, 38, 454, 459), (459, 454, 455, 458), (458, 455, 456, 457), (52, 51, 448, 453), (453, 448, 449, 452), (452, 449, 450, 451), (600, 599, 569, 570), (648, 647, 556, 557), (672, 600, 570, 571), (696, 648, 557, 558), (744, 743, 544, 545), (768, 672, 571, 572), (792, 696, 558, 559), (816, 744, 545, 546), (840, 768, 572, 573), (864, 792, 559, 560), (888, 816, 546, 547), (912, 840, 573, 574), (936, 864, 560, 561), (960, 888, 547, 548), (984, 912, 574, 575), (1008, 936, 561, 562), (1032, 960, 548, 549), (743, 984, 575, 544), (1056, 1008, 562, 563), (1080, 1032, 549, 550), (1104, 1056, 563, 564), (1128, 1080, 550, 551), (1152, 1104, 564, 565), (1176, 1128, 551, 552), (1200, 1152, 565, 566), (1224, 1176, 552, 553), (1248, 1200, 566, 567), (1272, 1224, 553, 554), (1296, 1248, 567, 568), (1320, 1272, 554, 555), (599, 1296, 568, 569), (647, 1320, 555, 556), (1374, 1372, 1343, 624), (624, 1343, 1342, 625), (625, 1342, 1341, 626), (626, 1341, 1340, 627), (627, 1340, 1339, 628), (628, 1339, 1338, 629), (629, 1338, 1337, 630), (630, 1337, 1336, 631), (631, 1336, 1335, 632), (632, 1335, 1334, 633), (633, 1334, 1333, 634), (634, 1333, 1332, 635), (635, 1332, 1331, 636), (636, 1331, 1330, 637), (637, 1330, 1329, 638), (638, 1329, 1328, 639), (639, 1328, 1327, 640), (640, 1327, 1326, 641), (641, 1326, 1325, 642), (642, 1325, 1324, 643), (643, 1324, 1323, 644), (644, 1323, 1322, 645), (645, 1322, 1321, 646), (646, 1321, 1320, 647), (1373, 1371, 1319, 576), (576, 1319, 1318, 577), (577, 1318, 1317, 578), (578, 1317, 1316, 579), (579, 1316, 1315, 580), (580, 1315, 1314, 581), (581, 1314, 1313, 582), (582, 1313, 1312, 583), (583, 1312, 1311, 584), (584, 1311, 1310, 585), (585, 1310, 1309, 586), (586, 1309, 1308, 587), (587, 1308, 1307, 588), (588, 1307, 1306, 589), (589, 1306, 1305, 590), (590, 1305, 1304, 591), (591, 1304, 1303, 592), (592, 1303, 1302, 593), (593, 1302, 1301, 594), (594, 1301, 1300, 595), (595, 1300, 1299, 596), (596, 1299, 1298, 597), (597, 1298, 1297, 598), (598, 1297, 1296, 599), (1372, 1370, 1295, 1343), (1343, 1295, 1294, 1342), (1342, 1294, 1293, 1341), (1341, 1293, 1292, 1340), (1340, 1292, 1291, 1339), (1339, 1291, 1290, 1338), (1338, 1290, 1289, 1337), (1337, 1289, 1288, 1336), (1336, 1288, 1287, 1335), (1335, 1287, 1286, 1334), (1334, 1286, 1285, 1333), (1333, 1285, 1284, 1332), (1332, 1284, 1283, 1331), (1331, 1283, 1282, 1330), (1330, 1282, 1281, 1329), (1329, 1281, 1280, 1328), (1328, 1280, 1279, 1327), (1327, 1279, 1278, 1326), (1326, 1278, 1277, 1325), (1325, 1277, 1276, 1324), (1324, 1276, 1275, 1323), (1323, 1275, 1274, 1322), (1322, 1274, 1273, 1321), (1321, 1273, 1272, 1320), (1371, 1369, 1271, 1319), (1319, 1271, 1270, 1318), (1318, 1270, 1269, 1317), (1317, 1269, 1268, 1316), (1316, 1268, 1267, 1315), (1315, 1267, 1266, 1314), (1314, 1266, 1265, 1313), (1313, 1265, 1264, 1312), (1312, 1264, 1263, 1311), (1311, 1263, 1262, 1310), (1310, 1262, 1261, 1309), (1309, 1261, 1260, 1308), (1308, 1260, 1259, 1307), (1307, 1259, 1258, 1306), (1306, 1258, 1257, 1305), (1305, 1257, 1256, 1304), (1304, 1256, 1255, 1303), (1303, 1255, 1254, 1302), (1302, 1254, 1253, 1301), (1301, 1253, 1252, 1300), (1300, 1252, 1251, 1299), (1299, 1251, 1250, 1298), (1298, 1250, 1249, 1297), (1297, 1249, 1248, 1296), (1370, 1368, 1247, 1295), (1295, 1247, 1246, 1294), (1294, 1246, 1245, 1293), (1293, 1245, 1244, 1292), (1292, 1244, 1243, 1291), (1291, 1243, 1242, 1290), (1290, 1242, 1241, 1289), (1289, 1241, 1240, 1288), (1288, 1240, 1239, 1287), (1287, 1239, 1238, 1286), (1286, 1238, 1237, 1285), (1285, 1237, 1236, 1284), (1284, 1236, 1235, 1283), (1283, 1235, 1234, 1282), (1282, 1234, 1233, 1281), (1281, 1233, 1232, 1280), (1280, 1232, 1231, 1279), (1279, 1231, 1230, 1278), (1278, 1230, 1229, 1277), (1277, 1229, 1228, 1276), (1276, 1228, 1227, 1275), (1275, 1227, 1226, 1274), (1274, 1226, 1225, 1273), (1273, 1225, 1224, 1272), (1369, 1367, 1223, 1271), (1271, 1223, 1222, 1270), (1270, 1222, 1221, 1269), (1269, 1221, 1220, 1268), (1268, 1220, 1219, 1267), (1267, 1219, 1218, 1266), (1266, 1218, 1217, 1265), (1265, 1217, 1216, 1264), (1264, 1216, 1215, 1263), (1263, 1215, 1214, 1262), (1262, 1214, 1213, 1261), (1261, 1213, 1212, 1260), (1260, 1212, 1211, 1259), (1259, 1211, 1210, 1258), (1258, 1210, 1209, 1257), (1257, 1209, 1208, 1256), (1256, 1208, 1207, 1255), (1255, 1207, 1206, 1254), (1254, 1206, 1205, 1253), (1253, 1205, 1204, 1252), (1252, 1204, 1203, 1251), (1251, 1203, 1202, 1250), (1250, 1202, 1201, 1249), (1249, 1201, 1200, 1248), (1368, 1366, 1199, 1247), (1247, 1199, 1198, 1246), (1246, 1198, 1197, 1245), (1245, 1197, 1196, 1244), (1244, 1196, 1195, 1243), (1243, 1195, 1194, 1242), (1242, 1194, 1193, 1241), (1241, 1193, 1192, 1240), (1240, 1192, 1191, 1239), (1239, 1191, 1190, 1238), (1238, 1190, 1189, 1237), (1237, 1189, 1188, 1236), (1236, 1188, 1187, 1235), (1235, 1187, 1186, 1234), (1234, 1186, 1185, 1233), (1233, 1185, 1184, 1232), (1232, 1184, 1183, 1231), (1231, 1183, 1182, 1230), (1230, 1182, 1181, 1229), (1229, 1181, 1180, 1228), (1228, 1180, 1179, 1227), (1227, 1179, 1178, 1226), (1226, 1178, 1177, 1225), (1225, 1177, 1176, 1224), (1367, 1365, 1175, 1223), (1223, 1175, 1174, 1222), (1222, 1174, 1173, 1221), (1221, 1173, 1172, 1220), (1220, 1172, 1171, 1219), (1219, 1171, 1170, 1218), (1218, 1170, 1169, 1217), (1217, 1169, 1168, 1216), (1216, 1168, 1167, 1215), (1215, 1167, 1166, 1214), (1214, 1166, 1165, 1213), (1213, 1165, 1164, 1212), (1212, 1164, 1163, 1211), (1211, 1163, 1162, 1210), (1210, 1162, 1161, 1209), (1209, 1161, 1160, 1208), (1208, 1160, 1159, 1207), (1207, 1159, 1158, 1206), (1206, 1158, 1157, 1205), (1205, 1157, 1156, 1204), (1204, 1156, 1155, 1203), (1203, 1155, 1154, 1202), (1202, 1154, 1153, 1201), (1201, 1153, 1152, 1200), (1366, 1364, 1151, 1199), (1199, 1151, 1150, 1198), (1198, 1150, 1149, 1197), (1197, 1149, 1148, 1196), (1196, 1148, 1147, 1195), (1195, 1147, 1146, 1194), (1194, 1146, 1145, 1193), (1193, 1145, 1144, 1192), (1192, 1144, 1143, 1191), (1191, 1143, 1142, 1190), (1190, 1142, 1141, 1189), (1189, 1141, 1140, 1188), (1188, 1140, 1139, 1187), (1187, 1139, 1138, 1186), (1186, 1138, 1137, 1185), (1185, 1137, 1136, 1184), (1184, 1136, 1135, 1183), (1183, 1135, 1134, 1182), (1182, 1134, 1133, 1181), (1181, 1133, 1132, 1180), (1180, 1132, 1131, 1179), (1179, 1131, 1130, 1178), (1178, 1130, 1129, 1177), (1177, 1129, 1128, 1176), (1365, 1363, 1127, 1175), (1175, 1127, 1126, 1174), (1174, 1126, 1125, 1173), (1173, 1125, 1124, 1172), (1172, 1124, 1123, 1171), (1171, 1123, 1122, 1170), (1170, 1122, 1121, 1169), (1169, 1121, 1120, 1168), (1168, 1120, 1119, 1167), (1167, 1119, 1118, 1166), (1166, 1118, 1117, 1165), (1165, 1117, 1116, 1164), (1164, 1116, 1115, 1163), (1163, 1115, 1114, 1162), (1162, 1114, 1113, 1161), (1161, 1113, 1112, 1160), (1160, 1112, 1111, 1159), (1159, 1111, 1110, 1158), (1158, 1110, 1109, 1157), (1157, 1109, 1108, 1156), (1156, 1108, 1107, 1155), (1155, 1107, 1106, 1154), (1154, 1106, 1105, 1153), (1153, 1105, 1104, 1152), (1364, 1362, 1103, 1151), (1151, 1103, 1102, 1150), (1150, 1102, 1101, 1149), (1149, 1101, 1100, 1148), (1148, 1100, 1099, 1147), (1147, 1099, 1098, 1146), (1146, 1098, 1097, 1145), (1145, 1097, 1096, 1144), (1144, 1096, 1095, 1143), (1143, 1095, 1094, 1142), (1142, 1094, 1093, 1141), (1141, 1093, 1092, 1140), (1140, 1092, 1091, 1139), (1139, 1091, 1090, 1138), (1138, 1090, 1089, 1137), (1137, 1089, 1088, 1136), (1136, 1088, 1087, 1135), (1135, 1087, 1086, 1134), (1134, 1086, 1085, 1133), (1133, 1085, 1084, 1132), (1132, 1084, 1083, 1131), (1131, 1083, 1082, 1130), (1130, 1082, 1081, 1129), (1129, 1081, 1080, 1128), (1363, 1361, 1079, 1127), (1127, 1079, 1078, 1126), (1126, 1078, 1077, 1125), (1125, 1077, 1076, 1124), (1124, 1076, 1075, 1123), (1123, 1075, 1074, 1122), (1122, 1074, 1073, 1121), (1121, 1073, 1072, 1120), (1120, 1072, 1071, 1119), (1119, 1071, 1070, 1118), (1118, 1070, 1069, 1117), (1117, 1069, 1068, 1116), (1116, 1068, 1067, 1115), (1115, 1067, 1066, 1114), (1114, 1066, 1065, 1113), (1113, 1065, 1064, 1112), (1112, 1064, 1063, 1111), (1111, 1063, 1062, 1110), (1110, 1062, 1061, 1109), (1109, 1061, 1060, 1108), (1108, 1060, 1059, 1107), (1107, 1059, 1058, 1106), (1106, 1058, 1057, 1105), (1105, 1057, 1056, 1104), (1362, 1360, 1055, 1103), (1103, 1055, 1054, 1102), (1102, 1054, 1053, 1101), (1101, 1053, 1052, 1100), (1100, 1052, 1051, 1099), (1099, 1051, 1050, 1098), (1098, 1050, 1049, 1097), (1097, 1049, 1048, 1096), (1096, 1048, 1047, 1095), (1095, 1047, 1046, 1094), (1094, 1046, 1045, 1093), (1093, 1045, 1044, 1092), (1092, 1044, 1043, 1091), (1091, 1043, 1042, 1090), (1090, 1042, 1041, 1089), (1089, 1041, 1040, 1088), (1088, 1040, 1039, 1087), (1087, 1039, 1038, 1086), (1086, 1038, 1037, 1085), (1085, 1037, 1036, 1084), (1084, 1036, 1035, 1083), (1083, 1035, 1034, 1082), (1082, 1034, 1033, 1081), (1081, 1033, 1032, 1080), (1361, 1359, 1031, 1079), (1079, 1031, 1030, 1078), (1078, 1030, 1029, 1077), (1077, 1029, 1028, 1076), (1076, 1028, 1027, 1075), (1075, 1027, 1026, 1074), (1074, 1026, 1025, 1073), (1073, 1025, 1024, 1072), (1072, 1024, 1023, 1071), (1071, 1023, 1022, 1070), (1070, 1022, 1021, 1069), (1069, 1021, 1020, 1068), (1068, 1020, 1019, 1067), (1067, 1019, 1018, 1066), (1066, 1018, 1017, 1065), (1065, 1017, 1016, 1064), (1064, 1016, 1015, 1063), (1063, 1015, 1014, 1062), (1062, 1014, 1013, 1061), (1061, 1013, 1012, 1060), (1060, 1012, 1011, 1059), (1059, 1011, 1010, 1058), (1058, 1010, 1009, 1057), (1057, 1009, 1008, 1056), (1375, 1358, 1007, 720), (720, 1007, 1006, 721), (721, 1006, 1005, 722), (722, 1005, 1004, 723), (723, 1004, 1003, 724), (724, 1003, 1002, 725), (725, 1002, 1001, 726), (726, 1001, 1000, 727), (727, 1000, 999, 728), (728, 999, 998, 729), (729, 998, 997, 730), (730, 997, 996, 731), (731, 996, 995, 732), (732, 995, 994, 733), (733, 994, 993, 734), (734, 993, 992, 735), (735, 992, 991, 736), (736, 991, 990, 737), (737, 990, 989, 738), (738, 989, 988, 739), (739, 988, 987, 740), (740, 987, 986, 741), (741, 986, 985, 742), (742, 985, 984, 743), (1360, 1357, 983, 1055), (1055, 983, 982, 1054), (1054, 982, 981, 1053), (1053, 981, 980, 1052), (1052, 980, 979, 1051), (1051, 979, 978, 1050), (1050, 978, 977, 1049), (1049, 977, 976, 1048), (1048, 976, 975, 1047), (1047, 975, 974, 1046), (1046, 974, 973, 1045), (1045, 973, 972, 1044), (1044, 972, 971, 1043), (1043, 971, 970, 1042), (1042, 970, 969, 1041), (1041, 969, 968, 1040), (1040, 968, 967, 1039), (1039, 967, 966, 1038), (1038, 966, 965, 1037), (1037, 965, 964, 1036), (1036, 964, 963, 1035), (1035, 963, 962, 1034), (1034, 962, 961, 1033), (1033, 961, 960, 1032), (1359, 1356, 959, 1031), (1031, 959, 958, 1030), (1030, 958, 957, 1029), (1029, 957, 956, 1028), (1028, 956, 955, 1027), (1027, 955, 954, 1026), (1026, 954, 953, 1025), (1025, 953, 952, 1024), (1024, 952, 951, 1023), (1023, 951, 950, 1022), (1022, 950, 949, 1021), (1021, 949, 948, 1020), (1020, 948, 947, 1019), (1019, 947, 946, 1018), (1018, 946, 945, 1017), (1017, 945, 944, 1016), (1016, 944, 943, 1015), (1015, 943, 942, 1014), (1014, 942, 941, 1013), (1013, 941, 940, 1012), (1012, 940, 939, 1011), (1011, 939, 938, 1010), (1010, 938, 937, 1009), (1009, 937, 936, 1008), (1358, 1355, 935, 1007), (1007, 935, 934, 1006), (1006, 934, 933, 1005), (1005, 933, 932, 1004), (1004, 932, 931, 1003), (1003, 931, 930, 1002), (1002, 930, 929, 1001), (1001, 929, 928, 1000), (1000, 928, 927, 999), (999, 927, 926, 998), (998, 926, 925, 997), (997, 925, 924, 996), (996, 924, 923, 995), (995, 923, 922, 994), (994, 922, 921, 993), (993, 921, 920, 992), (992, 920, 919, 991), (991, 919, 918, 990), (990, 918, 917, 989), (989, 917, 916, 988), (988, 916, 915, 987), (987, 915, 914, 986), (986, 914, 913, 985), (985, 913, 912, 984), (1357, 1354, 911, 983), (983, 911, 910, 982), (982, 910, 909, 981), (981, 909, 908, 980), (980, 908, 907, 979), (979, 907, 906, 978), (978, 906, 905, 977), (977, 905, 904, 976), (976, 904, 903, 975), (975, 903, 902, 974), (974, 902, 901, 973), (973, 901, 900, 972), (972, 900, 899, 971), (971, 899, 898, 970), (970, 898, 897, 969), (969, 897, 896, 968), (968, 896, 895, 967), (967, 895, 894, 966), (966, 894, 893, 965), (965, 893, 892, 964), (964, 892, 891, 963), (963, 891, 890, 962), (962, 890, 889, 961), (961, 889, 888, 960), (1356, 1353, 887, 959), (959, 887, 886, 958), (958, 886, 885, 957), (957, 885, 884, 956), (956, 884, 883, 955), (955, 883, 882, 954), (954, 882, 881, 953), (953, 881, 880, 952), (952, 880, 879, 951), (951, 879, 878, 950), (950, 878, 877, 949), (949, 877, 876, 948), (948, 876, 875, 947), (947, 875, 874, 946), (946, 874, 873, 945), (945, 873, 872, 944), (944, 872, 871, 943), (943, 871, 870, 942), (942, 870, 869, 941), (941, 869, 868, 940), (940, 868, 867, 939), (939, 867, 866, 938), (938, 866, 865, 937), (937, 865, 864, 936), (1355, 1352, 863, 935), (935, 863, 862, 934), (934, 862, 861, 933), (933, 861, 860, 932), (932, 860, 859, 931), (931, 859, 858, 930), (930, 858, 857, 929), (929, 857, 856, 928), (928, 856, 855, 927), (927, 855, 854, 926), (926, 854, 853, 925), (925, 853, 852, 924), (924, 852, 851, 923), (923, 851, 850, 922), (922, 850, 849, 921), (921, 849, 848, 920), (920, 848, 847, 919), (919, 847, 846, 918), (918, 846, 845, 917), (917, 845, 844, 916), (916, 844, 843, 915), (915, 843, 842, 914), (914, 842, 841, 913), (913, 841, 840, 912), (1354, 1351, 839, 911), (911, 839, 838, 910), (910, 838, 837, 909), (909, 837, 836, 908), (908, 836, 835, 907), (907, 835, 834, 906), (906, 834, 833, 905), (905, 833, 832, 904), (904, 832, 831, 903), (903, 831, 830, 902), (902, 830, 829, 901), (901, 829, 828, 900), (900, 828, 827, 899), (899, 827, 826, 898), (898, 826, 825, 897), (897, 825, 824, 896), (896, 824, 823, 895), (895, 823, 822, 894), (894, 822, 821, 893), (893, 821, 820, 892), (892, 820, 819, 891), (891, 819, 818, 890), (890, 818, 817, 889), (889, 817, 816, 888), (1353, 1350, 815, 887), (887, 815, 814, 886), (886, 814, 813, 885), (885, 813, 812, 884), (884, 812, 811, 883), (883, 811, 810, 882), (882, 810, 809, 881), (881, 809, 808, 880), (880, 808, 807, 879), (879, 807, 806, 878), (878, 806, 805, 877), (877, 805, 804, 876), (876, 804, 803, 875), (875, 803, 802, 874), (874, 802, 801, 873), (873, 801, 800, 872), (872, 800, 799, 871), (871, 799, 798, 870), (870, 798, 797, 869), (869, 797, 796, 868), (868, 796, 795, 867), (867, 795, 794, 866), (866, 794, 793, 865), (865, 793, 792, 864), (1352, 1349, 791, 863), (863, 791, 790, 862), (862, 790, 789, 861), (861, 789, 788, 860), (860, 788, 787, 859), (859, 787, 786, 858), (858, 786, 785, 857), (857, 785, 784, 856), (856, 784, 783, 855), (855, 783, 782, 854), (854, 782, 781, 853), (853, 781, 780, 852), (852, 780, 779, 851), (851, 779, 778, 850), (850, 778, 777, 849), (849, 777, 776, 848), (848, 776, 775, 847), (847, 775, 774, 846), (846, 774, 773, 845), (845, 773, 772, 844), (844, 772, 771, 843), (843, 771, 770, 842), (842, 770, 769, 841), (841, 769, 768, 840), (1351, 1348, 767, 839), (839, 767, 766, 838), (838, 766, 765, 837), (837, 765, 764, 836), (836, 764, 763, 835), (835, 763, 762, 834), (834, 762, 761, 833), (833, 761, 760, 832), (832, 760, 759, 831), (831, 759, 758, 830), (830, 758, 757, 829), (829, 757, 756, 828), (828, 756, 755, 827), (827, 755, 754, 826), (826, 754, 753, 825), (825, 753, 752, 824), (824, 752, 751, 823), (823, 751, 750, 822), (822, 750, 749, 821), (821, 749, 748, 820), (820, 748, 747, 819), (819, 747, 746, 818), (818, 746, 745, 817), (817, 745, 744, 816), (1350, 1347, 719, 815), (815, 719, 718, 814), (814, 718, 717, 813), (813, 717, 716, 812), (812, 716, 715, 811), (811, 715, 714, 810), (810, 714, 713, 809), (809, 713, 712, 808), (808, 712, 711, 807), (807, 711, 710, 806), (806, 710, 709, 805), (805, 709, 708, 804), (804, 708, 707, 803), (803, 707, 706, 802), (802, 706, 705, 801), (801, 705, 704, 800), (800, 704, 703, 799), (799, 703, 702, 798), (798, 702, 701, 797), (797, 701, 700, 796), (796, 700, 699, 795), (795, 699, 698, 794), (794, 698, 697, 793), (793, 697, 696, 792), (1349, 1346, 695, 791), (791, 695, 694, 790), (790, 694, 693, 789), (789, 693, 692, 788), (788, 692, 691, 787), (787, 691, 690, 786), (786, 690, 689, 785), (785, 689, 688, 784), (784, 688, 687, 783), (783, 687, 686, 782), (782, 686, 685, 781), (781, 685, 684, 780), (780, 684, 683, 779), (779, 683, 682, 778), (778, 682, 681, 777), (777, 681, 680, 776), (776, 680, 679, 775), (775, 679, 678, 774), (774, 678, 677, 773), (773, 677, 676, 772), (772, 676, 675, 771), (771, 675, 674, 770), (770, 674, 673, 769), (769, 673, 672, 768), (1348, 1375, 720, 767), (767, 720, 721, 766), (766, 721, 722, 765), (765, 722, 723, 764), (764, 723, 724, 763), (763, 724, 725, 762), (762, 725, 726, 761), (761, 726, 727, 760), (760, 727, 728, 759), (759, 728, 729, 758), (758, 729, 730, 757), (757, 730, 731, 756), (756, 731, 732, 755), (755, 732, 733, 754), (754, 733, 734, 753), (753, 734, 735, 752), (752, 735, 736, 751), (751, 736, 737, 750), (750, 737, 738, 749), (749, 738, 739, 748), (748, 739, 740, 747), (747, 740, 741, 746), (746, 741, 742, 745), (745, 742, 743, 744), (1347, 1345, 671, 719), (719, 671, 670, 718), (718, 670, 669, 717), (717, 669, 668, 716), (716, 668, 667, 715), (715, 667, 666, 714), (714, 666, 665, 713), (713, 665, 664, 712), (712, 664, 663, 711), (711, 663, 662, 710), (710, 662, 661, 709), (709, 661, 660, 708), (708, 660, 659, 707), (707, 659, 658, 706), (706, 658, 657, 705), (705, 657, 656, 704), (704, 656, 655, 703), (703, 655, 654, 702), (702, 654, 653, 701), (701, 653, 652, 700), (700, 652, 651, 699), (699, 651, 650, 698), (698, 650, 649, 697), (697, 649, 648, 696), (1346, 1344, 623, 695), (695, 623, 622, 694), (694, 622, 621, 693), (693, 621, 620, 692), (692, 620, 619, 691), (691, 619, 618, 690), (690, 618, 617, 689), (689, 617, 616, 688), (688, 616, 615, 687), (687, 615, 614, 686), (686, 614, 613, 685), (685, 613, 612, 684), (684, 612, 611, 683), (683, 611, 610, 682), (682, 610, 609, 681), (681, 609, 608, 680), (680, 608, 607, 679), (679, 607, 606, 678), (678, 606, 605, 677), (677, 605, 604, 676), (676, 604, 603, 675), (675, 603, 602, 674), (674, 602, 601, 673), (673, 601, 600, 672), (1345, 1374, 624, 671), (671, 624, 625, 670), (670, 625, 626, 669), (669, 626, 627, 668), (668, 627, 628, 667), (667, 628, 629, 666), (666, 629, 630, 665), (665, 630, 631, 664), (664, 631, 632, 663), (663, 632, 633, 662), (662, 633, 634, 661), (661, 634, 635, 660), (660, 635, 636, 659), (659, 636, 637, 658), (658, 637, 638, 657), (657, 638, 639, 656), (656, 639, 640, 655), (655, 640, 641, 654), (654, 641, 642, 653), (653, 642, 643, 652), (652, 643, 644, 651), (651, 644, 645, 650), (650, 645, 646, 649), (649, 646, 647, 648), (1344, 1373, 576, 623), (623, 576, 577, 622), (622, 577, 578, 621), (621, 578, 579, 620), (620, 579, 580, 619), (619, 580, 581, 618), (618, 581, 582, 617), (617, 582, 583, 616), (616, 583, 584, 615), (615, 584, 585, 614), (614, 585, 586, 613), (613, 586, 587, 612), (612, 587, 588, 611), (611, 588, 589, 610), (610, 589, 590, 609), (609, 590, 591, 608), (608, 591, 592, 607), (607, 592, 593, 606), (606, 593, 594, 605), (605, 594, 595, 604), (604, 595, 596, 603), (603, 596, 597, 602), (602, 597, 598, 601), (601, 598, 599, 600), (122, 121, 1373, 1344), (109, 108, 1374, 1345), (123, 122, 1344, 1346), (110, 109, 1345, 1347), (97, 96, 1375, 1348), (124, 123, 1346, 1349), (111, 110, 1347, 1350), (98, 97, 1348, 1351), (125, 124, 1349, 1352), (112, 111, 1350, 1353), (99, 98, 1351, 1354), (126, 125, 1352, 1355), (113, 112, 1353, 1356), (100, 99, 1354, 1357), (127, 126, 1355, 1358), (114, 113, 1356, 1359), (101, 100, 1357, 1360), (96, 127, 1358, 1375), (115, 114, 1359, 1361), (102, 101, 1360, 1362), (116, 115, 1361, 1363), (103, 102, 1362, 1364), (117, 116, 1363, 1365), (104, 103, 1364, 1366), (118, 117, 1365, 1367), (105, 104, 1366, 1368), (119, 118, 1367, 1369), (106, 105, 1368, 1370), (120, 119, 1369, 1371), (107, 106, 1370, 1372), (121, 120, 1371, 1373), (108, 107, 1372, 1374), (125, 126, 1406, 1405), (112, 113, 1393, 1392), (99, 100, 1380, 1379), (126, 127, 1407, 1406), (113, 114, 1394, 1393), (100, 101, 1381, 1380), (127, 96, 1376, 1407), (114, 115, 1395, 1394), (101, 102, 1382, 1381), (115, 116, 1396, 1395), (102, 103, 1383, 1382), (116, 117, 1397, 1396), (103, 104, 1384, 1383), (117, 118, 1398, 1397), (104, 105, 1385, 1384), (118, 119, 1399, 1398), (105, 106, 1386, 1385), (119, 120, 1400, 1399), (106, 107, 1387, 1386), (120, 121, 1401, 1400), (107, 108, 1388, 1387), (121, 122, 1402, 1401), (108, 109, 1389, 1388), (122, 123, 1403, 1402), (109, 110, 1390, 1389), (96, 97, 1377, 1376), (123, 124, 1404, 1403), (110, 111, 1391, 1390), (97, 98, 1378, 1377), (124, 125, 1405, 1404), (111, 112, 1392, 1391), (98, 99, 1379, 1378), (1377, 1378, 1379, 1380, 1381, 1382, 1383, 1384, 1385, 1386, 1387, 1388, 1389, 1390, 1391, 1392, 1393, 1394, 1395, 1396, 1397, 1398, 1399, 1400, 1401, 1402, 1403, 1404, 1405, 1406, 1407, 1376)])
me_circle.polygons.foreach_set('use_smooth', [True] * 1377)
me_circle.materials.append(mat_material_001)
me_circle.use_remesh_preserve_volume = False
me_circle.use_remesh_preserve_attributes = False
me_circle.use_mirror_vertex_groups = False
me_circle.update()

# ---- objects
ob_plane = bpy.data.objects.new('Plane', me_plane)
ob_circle_001 = bpy.data.objects.new('Circle.001', me_circle_001)
ob_circle = bpy.data.objects.new('Circle', me_circle)
ob_lamp = bpy.data.objects.new('Lamp', light_lamp)
ob_camera = bpy.data.objects.new('Camera', cam_camera)

# ---- transforms, parenting, visibility, modifiers, constraints
ob_plane.location = (0.0, 0.0, 0.0)
ob_plane.scale = (3.894, 3.894, 3.894)
ob_plane.lineart.crease_threshold = 0.0
ob_circle_001.location = (0.0, 0.0, 0.1789)
ob_circle_001.scale = (0.8456, 0.8456, 0.8456)
ob_circle_001.lineart.crease_threshold = 0.0
_m = ob_circle_001.modifiers.new('Solidify', 'SOLIDIFY')
_m.nonmanifold_thickness_mode = 'FIXED'
_m.nonmanifold_merge_threshold = 0.0003
_m = ob_circle_001.modifiers.new('Subsurf', 'SUBSURF')
_m.uv_smooth = 'PRESERVE_CORNERS'
_m.quality = 2
_m.levels = 2
_m.show_only_control_edges = False
ob_circle.location = (0.0, 0.0, 0.0)
ob_circle.lineart.crease_threshold = 0.0
_m = ob_circle.modifiers.new('Solidify', 'SOLIDIFY')
_m.nonmanifold_thickness_mode = 'FIXED'
_m.nonmanifold_merge_threshold = 0.0003
_m = ob_circle.modifiers.new('Subsurf', 'SUBSURF')
_m.uv_smooth = 'PRESERVE_CORNERS'
_m.quality = 2
_m.levels = 2
_m.show_only_control_edges = False
ob_lamp.location = (1.973, 1.005, 7.296)
ob_lamp.rotation_euler = (2.671, 1.942, 0.8745)
ob_lamp.lock_rotations_4d = False
ob_lamp.empty_display_type = 'ARROWS'
ob_lamp.color = (0.0, 0.0, 0.0, 0.0)
ob_lamp.lineart.crease_threshold = 0.0
ob_camera.location = (7.481, -6.508, 5.344)
ob_camera.rotation_euler = (1.109, 0.0, 0.8149)
ob_camera.lock_rotations_4d = False
ob_camera.empty_display_type = 'ARROWS'
ob_camera.color = (0.0, 0.0, 0.0, 0.0)
ob_camera.display_type = 'WIRE'
ob_camera.lineart.crease_threshold = 0.0

# ---- collection membership
col_collection_1.objects.link(ob_plane)
col_collection_1.objects.link(ob_circle_001)
col_collection_1.objects.link(ob_circle)
col_collection_1.objects.link(ob_lamp)
col_collection_1.objects.link(ob_camera)

# ---- scene / render settings (as saved in the file)
scene.camera = ob_camera
scene.frame_start = 1; scene.frame_end = 250; scene.frame_set(10)
scene.render.engine = 'CYCLES'
scene.render.resolution_percentage = 50
scene.render.dither_intensity = 0.0
scene.cycles.use_denoising = False
scene.cycles.samples = 128
scene.cycles.sampling_pattern = 'TABULATED_SOBOL'
scene.cycles.use_adaptive_sampling = False
scene.cycles.use_light_tree = False
scene.cycles.blur_glossy = 0.0
scene.cycles.sample_clamp_indirect = 0.0
scene.view_settings.view_transform = 'Standard'
bpy.context.view_layer.update()
